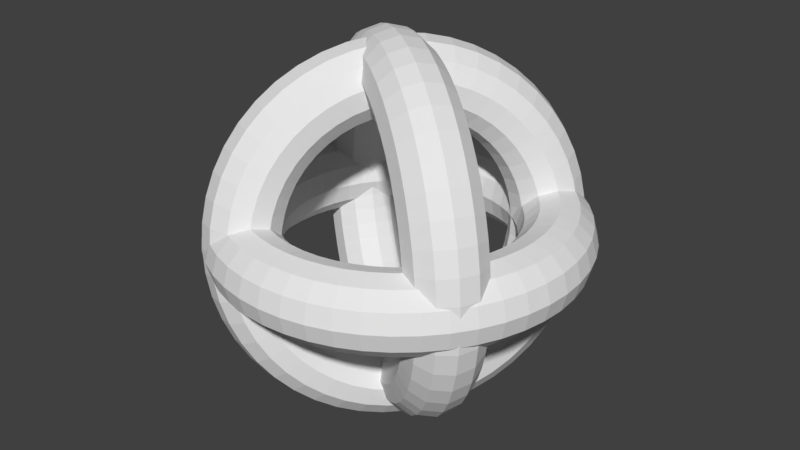 # Source: Spl.blend  (saved by Blender 2.78.0; exported with 4.5.12 LTS)
import bpy
from mathutils import Matrix  # noqa: F401  (used for matrix-valued properties, if any)

bpy.ops.wm.read_factory_settings(use_empty=True)
scene = bpy.context.scene
scene.name = 'Scene'

# ---- collections
col_collection_1 = bpy.data.collections.new('Collection 1'); scene.collection.children.link(col_collection_1)

# ---- world
world_world = bpy.data.worlds.new('World'); scene.world = world_world
world_world.color = (0.05088, 0.05088, 0.05088)
world_world.use_sun_shadow = False
world_world.sun_shadow_jitter_overblur = 0.0
world_world.cycles.sampling_method = 'MANUAL'

# ---- meshes
me_torus = bpy.data.meshes.new('Torus')
me_torus.from_pydata([(1.25, 0.0, 0.0), (1.217, 0.0, 0.125), (1.125, 0.0, 0.2165), (1.0, 0.0, 0.25), (0.875, 0.0, 0.2165), (0.7835, 0.0, 0.125), (0.75, 0.0, 3.062e-17), (0.7835, 0.0, -0.125), (0.875, 0.0, -0.2165), (1.0, 0.0, -0.25), (1.125, 0.0, -0.2165), (1.217, 0.0, -0.125), (1.239, 0.1632, 0.0), (1.206, 0.1588, 0.125), (1.115, 0.1468, 0.2165), (0.9914, 0.1305, 0.25), (0.8675, 0.1142, 0.2165), (0.7768, 0.1023, 0.125), (0.7436, 0.09789, 3.062e-17), (0.7768, 0.1023, -0.125), (0.8675, 0.1142, -0.2165), (0.9914, 0.1305, -0.25), (1.115, 0.1468, -0.2165), (1.206, 0.1588, -0.125), (1.207, 0.3235, 0.0), (1.175, 0.3149, 0.125), (1.087, 0.2912, 0.2165), (0.9659, 0.2588, 0.25), (0.8452, 0.2265, 0.2165), (0.7568, 0.2028, 0.125), (0.7244, 0.1941, 3.062e-17), (0.7568, 0.2028, -0.125), (0.8452, 0.2265, -0.2165), (0.9659, 0.2588, -0.25), (1.087, 0.2912, -0.2165), (1.175, 0.3149, -0.125), (1.155, 0.4784, 0.0), (1.124, 0.4655, 0.125), (1.039, 0.4305, 0.2165), (0.9239, 0.3827, 0.25), (0.8084, 0.3348, 0.2165), (0.7239, 0.2998, 0.125), (0.6929, 0.287, 3.062e-17), (0.7239, 0.2998, -0.125), (0.8084, 0.3348, -0.2165), (0.9239, 0.3827, -0.25), (1.039, 0.4305, -0.2165), (1.124, 0.4655, -0.125), (1.083, 0.625, 0.0), (1.054, 0.6083, 0.125), (0.9743, 0.5625, 0.2165), (0.866, 0.5, 0.25), (0.7578, 0.4375, 0.2165), (0.6785, 0.3917, 0.125), (0.6495, 0.375, 3.062e-17), (0.6785, 0.3917, -0.125), (0.7578, 0.4375, -0.2165), (0.866, 0.5, -0.25), (0.9743, 0.5625, -0.2165), (1.054, 0.6083, -0.125), (0.9917, 0.761, 0.0), (0.9651, 0.7406, 0.125), (0.8925, 0.6849, 0.2165), (0.7934, 0.6088, 0.25), (0.6942, 0.5327, 0.2165), (0.6216, 0.477, 0.125), (0.595, 0.4566, 3.062e-17), (0.6216, 0.477, -0.125), (0.6942, 0.5327, -0.2165), (0.7934, 0.6088, -0.25), (0.8925, 0.6849, -0.2165), (0.9651, 0.7406, -0.125), (0.8839, 0.8839, 0.0), (0.8602, 0.8602, 0.125), (0.7955, 0.7955, 0.2165), (0.7071, 0.7071, 0.25), (0.6187, 0.6187, 0.2165), (0.554, 0.554, 0.125), (0.5303, 0.5303, 3.062e-17), (0.554, 0.554, -0.125), (0.6187, 0.6187, -0.2165), (0.7071, 0.7071, -0.25), (0.7955, 0.7955, -0.2165), (0.8602, 0.8602, -0.125), (0.761, 0.9917, 0.0), (0.7406, 0.9651, 0.125), (0.6849, 0.8925, 0.2165), (0.6088, 0.7934, 0.25), (0.5327, 0.6942, 0.2165), (0.477, 0.6216, 0.125), (0.4566, 0.595, 3.062e-17), (0.477, 0.6216, -0.125), (0.5327, 0.6942, -0.2165), (0.6088, 0.7934, -0.25), (0.6849, 0.8925, -0.2165), (0.7406, 0.9651, -0.125), (0.625, 1.083, 0.0), (0.6083, 1.054, 0.125), (0.5625, 0.9743, 0.2165), (0.5, 0.866, 0.25), (0.4375, 0.7578, 0.2165), (0.3917, 0.6785, 0.125), (0.375, 0.6495, 3.062e-17), (0.3917, 0.6785, -0.125), (0.4375, 0.7578, -0.2165), (0.5, 0.866, -0.25), (0.5625, 0.9743, -0.2165), (0.6083, 1.054, -0.125), (0.4784, 1.155, 0.0), (0.4655, 1.124, 0.125), (0.4305, 1.039, 0.2165), (0.3827, 0.9239, 0.25), (0.3348, 0.8084, 0.2165), (0.2998, 0.7239, 0.125), (0.287, 0.6929, 3.062e-17), (0.2998, 0.7239, -0.125), (0.3348, 0.8084, -0.2165), (0.3827, 0.9239, -0.25), (0.4305, 1.039, -0.2165), (0.4655, 1.124, -0.125), (0.3235, 1.207, 0.0), (0.3149, 1.175, 0.125), (0.2912, 1.087, 0.2165), (0.2588, 0.9659, 0.25), (0.2265, 0.8452, 0.2165), (0.2028, 0.7568, 0.125), (0.1941, 0.7244, 3.062e-17), (0.2028, 0.7568, -0.125), (0.2265, 0.8452, -0.2165), (0.2588, 0.9659, -0.25), (0.2912, 1.087, -0.2165), (0.3149, 1.175, -0.125), (0.1632, 1.239, 0.0), (0.1588, 1.206, 0.125), (0.1468, 1.115, 0.2165), (0.1305, 0.9914, 0.25), (0.1142, 0.8675, 0.2165), (0.1023, 0.7768, 0.125), (0.09789, 0.7436, 3.062e-17), (0.1023, 0.7768, -0.125), (0.1142, 0.8675, -0.2165), (0.1305, 0.9914, -0.25), (0.1468, 1.115, -0.2165), (0.1588, 1.206, -0.125), (9.437e-08, 1.25, 0.0), (9.184e-08, 1.217, 0.125), (8.494e-08, 1.125, 0.2165), (7.55e-08, 1.0, 0.25), (6.606e-08, 0.875, 0.2165), (5.915e-08, 0.7835, 0.125), (5.662e-08, 0.75, 3.062e-17), (5.915e-08, 0.7835, -0.125), (6.606e-08, 0.875, -0.2165), (7.55e-08, 1.0, -0.25), (8.494e-08, 1.125, -0.2165), (9.184e-08, 1.217, -0.125), (-0.1632, 1.239, 0.0), (-0.1588, 1.206, 0.125), (-0.1468, 1.115, 0.2165), (-0.1305, 0.9914, 0.25), (-0.1142, 0.8675, 0.2165), (-0.1023, 0.7768, 0.125), (-0.09789, 0.7436, 3.062e-17), (-0.1023, 0.7768, -0.125), (-0.1142, 0.8675, -0.2165), (-0.1305, 0.9914, -0.25), (-0.1468, 1.115, -0.2165), (-0.1588, 1.206, -0.125), (-0.3235, 1.207, 0.0), (-0.3149, 1.175, 0.125), (-0.2912, 1.087, 0.2165), (-0.2588, 0.9659, 0.25), (-0.2265, 0.8452, 0.2165), (-0.2028, 0.7568, 0.125), (-0.1941, 0.7244, 3.062e-17), (-0.2028, 0.7568, -0.125), (-0.2265, 0.8452, -0.2165), (-0.2588, 0.9659, -0.25), (-0.2912, 1.087, -0.2165), (-0.3149, 1.175, -0.125), (-0.4784, 1.155, 0.0), (-0.4655, 1.124, 0.125), (-0.4305, 1.039, 0.2165), (-0.3827, 0.9239, 0.25), (-0.3348, 0.8084, 0.2165), (-0.2998, 0.7239, 0.125), (-0.287, 0.6929, 3.062e-17), (-0.2998, 0.7239, -0.125), (-0.3348, 0.8084, -0.2165), (-0.3827, 0.9239, -0.25), (-0.4305, 1.039, -0.2165), (-0.4655, 1.124, -0.125), (-0.625, 1.083, 0.0), (-0.6083, 1.054, 0.125), (-0.5625, 0.9743, 0.2165), (-0.5, 0.866, 0.25), (-0.4375, 0.7578, 0.2165), (-0.3917, 0.6785, 0.125), (-0.375, 0.6495, 3.062e-17), (-0.3917, 0.6785, -0.125), (-0.4375, 0.7578, -0.2165), (-0.5, 0.866, -0.25), (-0.5625, 0.9743, -0.2165), (-0.6083, 1.054, -0.125), (-0.761, 0.9917, 0.0), (-0.7406, 0.9651, 0.125), (-0.6849, 0.8925, 0.2165), (-0.6088, 0.7934, 0.25), (-0.5327, 0.6942, 0.2165), (-0.477, 0.6216, 0.125), (-0.4566, 0.595, 3.062e-17), (-0.477, 0.6216, -0.125), (-0.5327, 0.6942, -0.2165), (-0.6088, 0.7934, -0.25), (-0.6849, 0.8925, -0.2165), (-0.7406, 0.9651, -0.125), (-0.8839, 0.8839, 0.0), (-0.8602, 0.8602, 0.125), (-0.7955, 0.7955, 0.2165), (-0.7071, 0.7071, 0.25), (-0.6187, 0.6187, 0.2165), (-0.554, 0.554, 0.125), (-0.5303, 0.5303, 3.062e-17), (-0.554, 0.554, -0.125), (-0.6187, 0.6187, -0.2165), (-0.7071, 0.7071, -0.25), (-0.7955, 0.7955, -0.2165), (-0.8602, 0.8602, -0.125), (-0.9917, 0.761, 0.0), (-0.9651, 0.7406, 0.125), (-0.8925, 0.6849, 0.2165), (-0.7934, 0.6088, 0.25), (-0.6942, 0.5327, 0.2165), (-0.6216, 0.477, 0.125), (-0.595, 0.4566, 3.062e-17), (-0.6216, 0.477, -0.125), (-0.6942, 0.5327, -0.2165), (-0.7934, 0.6088, -0.25), (-0.8925, 0.6849, -0.2165), (-0.9651, 0.7406, -0.125), (-1.083, 0.625, 0.0), (-1.054, 0.6083, 0.125), (-0.9743, 0.5625, 0.2165), (-0.866, 0.5, 0.25), (-0.7578, 0.4375, 0.2165), (-0.6785, 0.3917, 0.125), (-0.6495, 0.375, 3.062e-17), (-0.6785, 0.3917, -0.125), (-0.7578, 0.4375, -0.2165), (-0.866, 0.5, -0.25), (-0.9743, 0.5625, -0.2165), (-1.054, 0.6083, -0.125), (-1.155, 0.4784, 0.0), (-1.124, 0.4655, 0.125), (-1.039, 0.4305, 0.2165), (-0.9239, 0.3827, 0.25), (-0.8084, 0.3348, 0.2165), (-0.7239, 0.2998, 0.125), (-0.6929, 0.287, 3.062e-17), (-0.7239, 0.2998, -0.125), (-0.8084, 0.3348, -0.2165), (-0.9239, 0.3827, -0.25), (-1.039, 0.4305, -0.2165), (-1.124, 0.4655, -0.125), (-1.207, 0.3235, 0.0), (-1.175, 0.3149, 0.125), (-1.087, 0.2912, 0.2165), (-0.9659, 0.2588, 0.25), (-0.8452, 0.2265, 0.2165), (-0.7568, 0.2028, 0.125), (-0.7244, 0.1941, 3.062e-17), (-0.7568, 0.2028, -0.125), (-0.8452, 0.2265, -0.2165), (-0.9659, 0.2588, -0.25), (-1.087, 0.2912, -0.2165), (-1.175, 0.3149, -0.125), (-1.239, 0.1632, 0.0), (-1.206, 0.1588, 0.125), (-1.115, 0.1468, 0.2165), (-0.9914, 0.1305, 0.25), (-0.8675, 0.1142, 0.2165), (-0.7768, 0.1023, 0.125), (-0.7436, 0.09789, 3.062e-17), (-0.7768, 0.1023, -0.125), (-0.8675, 0.1142, -0.2165), (-0.9914, 0.1305, -0.25), (-1.115, 0.1468, -0.2165), (-1.206, 0.1588, -0.125), (-1.25, 1.093e-07, 0.0), (-1.217, 1.064e-07, 0.125), (-1.125, 9.835e-08, 0.2165), (-1.0, 8.742e-08, 0.25), (-0.875, 7.649e-08, 0.2165), (-0.7835, 6.85e-08, 0.125), (-0.75, 6.557e-08, 3.062e-17), (-0.7835, 6.85e-08, -0.125), (-0.875, 7.649e-08, -0.2165), (-1.0, 8.742e-08, -0.25), (-1.125, 9.835e-08, -0.2165), (-1.217, 1.064e-07, -0.125), (-1.239, -0.1632, 0.0), (-1.206, -0.1588, 0.125), (-1.115, -0.1468, 0.2165), (-0.9914, -0.1305, 0.25), (-0.8675, -0.1142, 0.2165), (-0.7768, -0.1023, 0.125), (-0.7436, -0.09789, 3.062e-17), (-0.7768, -0.1023, -0.125), (-0.8675, -0.1142, -0.2165), (-0.9914, -0.1305, -0.25), (-1.115, -0.1468, -0.2165), (-1.206, -0.1588, -0.125), (-1.207, -0.3235, 0.0), (-1.175, -0.3149, 0.125), (-1.087, -0.2912, 0.2165), (-0.9659, -0.2588, 0.25), (-0.8452, -0.2265, 0.2165), (-0.7568, -0.2028, 0.125), (-0.7244, -0.1941, 3.062e-17), (-0.7568, -0.2028, -0.125), (-0.8452, -0.2265, -0.2165), (-0.9659, -0.2588, -0.25), (-1.087, -0.2912, -0.2165), (-1.175, -0.3149, -0.125), (-1.155, -0.4784, 0.0), (-1.124, -0.4655, 0.125), (-1.039, -0.4305, 0.2165), (-0.9239, -0.3827, 0.25), (-0.8084, -0.3348, 0.2165), (-0.7239, -0.2998, 0.125), (-0.6929, -0.287, 3.062e-17), (-0.7239, -0.2998, -0.125), (-0.8084, -0.3348, -0.2165), (-0.9239, -0.3827, -0.25), (-1.039, -0.4305, -0.2165), (-1.124, -0.4655, -0.125), (-1.083, -0.625, 0.0), (-1.054, -0.6083, 0.125), (-0.9743, -0.5625, 0.2165), (-0.866, -0.5, 0.25), (-0.7578, -0.4375, 0.2165), (-0.6785, -0.3917, 0.125), (-0.6495, -0.375, 3.062e-17), (-0.6785, -0.3917, -0.125), (-0.7578, -0.4375, -0.2165), (-0.866, -0.5, -0.25), (-0.9743, -0.5625, -0.2165), (-1.054, -0.6083, -0.125), (-0.9917, -0.761, 0.0), (-0.9651, -0.7406, 0.125), (-0.8925, -0.6849, 0.2165), (-0.7934, -0.6088, 0.25), (-0.6942, -0.5327, 0.2165), (-0.6216, -0.477, 0.125), (-0.595, -0.4566, 3.062e-17), (-0.6216, -0.477, -0.125), (-0.6942, -0.5327, -0.2165), (-0.7934, -0.6088, -0.25), (-0.8925, -0.6849, -0.2165), (-0.9651, -0.7406, -0.125), (-0.8839, -0.8839, 0.0), (-0.8602, -0.8602, 0.125), (-0.7955, -0.7955, 0.2165), (-0.7071, -0.7071, 0.25), (-0.6187, -0.6187, 0.2165), (-0.554, -0.554, 0.125), (-0.5303, -0.5303, 3.062e-17), (-0.554, -0.554, -0.125), (-0.6187, -0.6187, -0.2165), (-0.7071, -0.7071, -0.25), (-0.7955, -0.7955, -0.2165), (-0.8602, -0.8602, -0.125), (-0.761, -0.9917, 0.0), (-0.7406, -0.9651, 0.125), (-0.6849, -0.8925, 0.2165), (-0.6088, -0.7934, 0.25), (-0.5327, -0.6942, 0.2165), (-0.477, -0.6216, 0.125), (-0.4566, -0.595, 3.062e-17), (-0.477, -0.6216, -0.125), (-0.5327, -0.6942, -0.2165), (-0.6088, -0.7934, -0.25), (-0.6849, -0.8925, -0.2165), (-0.7406, -0.9651, -0.125), (-0.625, -1.083, 0.0), (-0.6083, -1.054, 0.125), (-0.5625, -0.9743, 0.2165), (-0.5, -0.866, 0.25), (-0.4375, -0.7578, 0.2165), (-0.3917, -0.6785, 0.125), (-0.375, -0.6495, 3.062e-17), (-0.3917, -0.6785, -0.125), (-0.4375, -0.7578, -0.2165), (-0.5, -0.866, -0.25), (-0.5625, -0.9743, -0.2165), (-0.6083, -1.054, -0.125), (-0.4784, -1.155, 0.0), (-0.4655, -1.124, 0.125), (-0.4305, -1.039, 0.2165), (-0.3827, -0.9239, 0.25), (-0.3348, -0.8084, 0.2165), (-0.2998, -0.7239, 0.125), (-0.287, -0.6929, 3.062e-17), (-0.2998, -0.7239, -0.125), (-0.3348, -0.8084, -0.2165), (-0.3827, -0.9239, -0.25), (-0.4305, -1.039, -0.2165), (-0.4655, -1.124, -0.125), (-0.3235, -1.207, 0.0), (-0.3149, -1.175, 0.125), (-0.2912, -1.087, 0.2165), (-0.2588, -0.9659, 0.25), (-0.2265, -0.8452, 0.2165), (-0.2028, -0.7568, 0.125), (-0.1941, -0.7244, 3.062e-17), (-0.2028, -0.7568, -0.125), (-0.2265, -0.8452, -0.2165), (-0.2588, -0.9659, -0.25), (-0.2912, -1.087, -0.2165), (-0.3149, -1.175, -0.125), (-0.1632, -1.239, 0.0), (-0.1588, -1.206, 0.125), (-0.1468, -1.115, 0.2165), (-0.1305, -0.9914, 0.25), (-0.1142, -0.8675, 0.2165), (-0.1023, -0.7768, 0.125), (-0.0979, -0.7436, 3.062e-17), (-0.1023, -0.7768, -0.125), (-0.1142, -0.8675, -0.2165), (-0.1305, -0.9914, -0.25), (-0.1468, -1.115, -0.2165), (-0.1588, -1.206, -0.125), (9.437e-08, -1.25, 0.0), (9.184e-08, -1.217, 0.125), (8.494e-08, -1.125, 0.2165), (7.55e-08, -1.0, 0.25), (6.606e-08, -0.875, 0.2165), (5.915e-08, -0.7835, 0.125), (5.662e-08, -0.75, 3.062e-17), (5.915e-08, -0.7835, -0.125), (6.606e-08, -0.875, -0.2165), (7.55e-08, -1.0, -0.25), (8.494e-08, -1.125, -0.2165), (9.184e-08, -1.217, -0.125), (0.1632, -1.239, 0.0), (0.1588, -1.206, 0.125), (0.1468, -1.115, 0.2165), (0.1305, -0.9914, 0.25), (0.1142, -0.8675, 0.2165), (0.1023, -0.7768, 0.125), (0.09789, -0.7436, 3.062e-17), (0.1023, -0.7768, -0.125), (0.1142, -0.8675, -0.2165), (0.1305, -0.9914, -0.25), (0.1468, -1.115, -0.2165), (0.1588, -1.206, -0.125), (0.3235, -1.207, 0.0), (0.3149, -1.175, 0.125), (0.2912, -1.087, 0.2165), (0.2588, -0.9659, 0.25), (0.2265, -0.8452, 0.2165), (0.2028, -0.7568, 0.125), (0.1941, -0.7244, 3.062e-17), (0.2028, -0.7568, -0.125), (0.2265, -0.8452, -0.2165), (0.2588, -0.9659, -0.25), (0.2912, -1.087, -0.2165), (0.3149, -1.175, -0.125), (0.4784, -1.155, 0.0), (0.4655, -1.124, 0.125), (0.4305, -1.039, 0.2165), (0.3827, -0.9239, 0.25), (0.3348, -0.8084, 0.2165), (0.2998, -0.7239, 0.125), (0.287, -0.6929, 3.062e-17), (0.2998, -0.7239, -0.125), (0.3348, -0.8084, -0.2165), (0.3827, -0.9239, -0.25), (0.4305, -1.039, -0.2165), (0.4655, -1.124, -0.125), (0.625, -1.083, 0.0), (0.6083, -1.054, 0.125), (0.5625, -0.9743, 0.2165), (0.5, -0.866, 0.25), (0.4375, -0.7578, 0.2165), (0.3917, -0.6785, 0.125), (0.375, -0.6495, 3.062e-17), (0.3917, -0.6785, -0.125), (0.4375, -0.7578, -0.2165), (0.5, -0.866, -0.25), (0.5625, -0.9743, -0.2165), (0.6083, -1.054, -0.125), (0.761, -0.9917, 0.0), (0.7406, -0.9651, 0.125), (0.6849, -0.8925, 0.2165), (0.6088, -0.7934, 0.25), (0.5327, -0.6942, 0.2165), (0.477, -0.6216, 0.125), (0.4566, -0.595, 3.062e-17), (0.477, -0.6216, -0.125), (0.5327, -0.6942, -0.2165), (0.6088, -0.7934, -0.25), (0.6849, -0.8925, -0.2165), (0.7406, -0.9651, -0.125), (0.8839, -0.8839, 0.0), (0.8602, -0.8602, 0.125), (0.7955, -0.7955, 0.2165), (0.7071, -0.7071, 0.25), (0.6187, -0.6187, 0.2165), (0.554, -0.554, 0.125), (0.5303, -0.5303, 3.062e-17), (0.554, -0.554, -0.125), (0.6187, -0.6187, -0.2165), (0.7071, -0.7071, -0.25), (0.7955, -0.7955, -0.2165), (0.8602, -0.8602, -0.125), (0.9917, -0.761, 0.0), (0.9651, -0.7406, 0.125), (0.8925, -0.6849, 0.2165), (0.7934, -0.6088, 0.25), (0.6942, -0.5327, 0.2165), (0.6216, -0.477, 0.125), (0.595, -0.4566, 3.062e-17), (0.6216, -0.477, -0.125), (0.6942, -0.5327, -0.2165), (0.7934, -0.6088, -0.25), (0.8925, -0.6849, -0.2165), (0.9651, -0.7406, -0.125), (1.083, -0.625, 0.0), (1.054, -0.6083, 0.125), (0.9743, -0.5625, 0.2165), (0.866, -0.5, 0.25), (0.7578, -0.4375, 0.2165), (0.6785, -0.3917, 0.125), (0.6495, -0.375, 3.062e-17), (0.6785, -0.3917, -0.125), (0.7578, -0.4375, -0.2165), (0.866, -0.5, -0.25), (0.9743, -0.5625, -0.2165), (1.054, -0.6083, -0.125), (1.155, -0.4784, 0.0), (1.124, -0.4655, 0.125), (1.039, -0.4305, 0.2165), (0.9239, -0.3827, 0.25), (0.8084, -0.3348, 0.2165), (0.7239, -0.2998, 0.125), (0.6929, -0.287, 3.062e-17), (0.7239, -0.2998, -0.125), (0.8084, -0.3348, -0.2165), (0.9239, -0.3827, -0.25), (1.039, -0.4305, -0.2165), (1.124, -0.4655, -0.125), (1.207, -0.3235, 0.0), (1.175, -0.3149, 0.125), (1.087, -0.2912, 0.2165), (0.9659, -0.2588, 0.25), (0.8452, -0.2265, 0.2165), (0.7568, -0.2028, 0.125), (0.7244, -0.1941, 3.062e-17), (0.7568, -0.2028, -0.125), (0.8452, -0.2265, -0.2165), (0.9659, -0.2588, -0.25), (1.087, -0.2912, -0.2165), (1.175, -0.3149, -0.125), (1.239, -0.1632, 0.0), (1.206, -0.1588, 0.125), (1.115, -0.1468, 0.2165), (0.9914, -0.1305, 0.25), (0.8675, -0.1142, 0.2165), (0.7768, -0.1023, 0.125), (0.7436, -0.09789, 3.062e-17), (0.7768, -0.1023, -0.125), (0.8675, -0.1142, -0.2165), (0.9914, -0.1305, -0.25), (1.115, -0.1468, -0.2165), (1.206, -0.1588, -0.125), (-0.6868, -1.039, -0.1125), (-0.7701, -0.9417, -0.1285), (-0.794, -0.8147, -0.134), (-0.7523, -0.6924, -0.1275), (-0.656, -0.6076, -0.1108), (-0.5309, -0.583, -0.08828), (-0.4107, -0.6252, -0.06602), (-0.3274, -0.723, -0.04999), (-0.3034, -0.85, -0.04446), (-0.3452, -0.9724, -0.05094), (-0.4415, -1.057, -0.06768), (-0.5665, -1.082, -0.09019), (-0.7101, -1.029, 0.04906), (-0.7927, -0.9317, 0.02869), (-0.815, -0.8054, 0.01135), (-0.7709, -0.6841, 0.001674), (-0.6723, -0.6003, 0.00226), (-0.5455, -0.5765, 0.01295), (-0.4246, -0.6191, 0.03088), (-0.342, -0.7165, 0.05125), (-0.3197, -0.8428, 0.06859), (-0.3638, -0.9641, 0.07827), (-0.4624, -1.048, 0.07768), (-0.5892, -1.072, 0.06699), (-0.7211, -1.001, 0.2098), (-0.8035, -0.9046, 0.1851), (-0.825, -0.7803, 0.156), (-0.7798, -0.6618, 0.1303), (-0.68, -0.5808, 0.1148), (-0.5525, -0.5591, 0.1137), (-0.4313, -0.6023, 0.1273), (-0.3489, -0.699, 0.152), (-0.3275, -0.8233, 0.1811), (-0.3726, -0.9418, 0.2069), (-0.4724, -1.023, 0.2223), (-0.5999, -1.045, 0.2234), (-0.7198, -0.9564, 0.367), (-0.8022, -0.8608, 0.3381), (-0.8238, -0.7399, 0.2975), (-0.7787, -0.6259, 0.256), (-0.6791, -0.5494, 0.2248), (-0.5516, -0.5309, 0.2122), (-0.4305, -0.5754, 0.2216), (-0.3481, -0.6709, 0.2505), (-0.3265, -0.7918, 0.2912), (-0.3716, -0.9058, 0.3326), (-0.4712, -0.9823, 0.3638), (-0.5987, -1.001, 0.3764), (-0.7061, -0.8951, 0.518), (-0.7889, -0.8012, 0.4851), (-0.8114, -0.6848, 0.4334), (-0.7677, -0.5769, 0.3768), (-0.6695, -0.5065, 0.3305), (-0.543, -0.4925, 0.3069), (-0.4223, -0.5386, 0.3122), (-0.3395, -0.6325, 0.3452), (-0.3169, -0.749, 0.3968), (-0.3606, -0.8569, 0.4534), (-0.4589, -0.9272, 0.4997), (-0.5853, -0.9412, 0.5234), (-0.6803, -0.8186, 0.6602), (-0.7637, -0.7268, 0.6234), (-0.7882, -0.6159, 0.5614), (-0.7471, -0.5157, 0.4906), (-0.6514, -0.453, 0.43), (-0.5268, -0.4446, 0.396), (-0.4067, -0.4927, 0.3976), (-0.3233, -0.5846, 0.4343), (-0.2988, -0.6954, 0.4964), (-0.3399, -0.7957, 0.5672), (-0.4356, -0.8584, 0.6277), (-0.5602, -0.8668, 0.6617), (-0.6427, -0.7282, 0.7911), (-0.7272, -0.6388, 0.7509), (-0.7544, -0.5345, 0.6792), (-0.717, -0.4434, 0.5953), (-0.6251, -0.3897, 0.5217), (-0.5033, -0.3879, 0.4781), (-0.3842, -0.4385, 0.4761), (-0.2998, -0.5279, 0.5164), (-0.2726, -0.6321, 0.588), (-0.3099, -0.7233, 0.6719), (-0.4018, -0.777, 0.7455), (-0.5236, -0.7788, 0.7892), (-0.5941, -0.6254, 0.9086), (-0.6799, -0.5388, 0.8652), (-0.7106, -0.442, 0.7849), (-0.6781, -0.3611, 0.6893), (-0.5911, -0.3177, 0.6039), (-0.4728, -0.3235, 0.5517), (-0.3551, -0.3768, 0.5466), (-0.2693, -0.4634, 0.59), (-0.2385, -0.5602, 0.6703), (-0.271, -0.6411, 0.7659), (-0.3581, -0.6845, 0.8513), (-0.4763, -0.6787, 0.9035), (-0.5353, -0.5119, 1.011), (-0.6226, -0.4283, 0.9645), (-0.6577, -0.3399, 0.8767), (-0.6311, -0.2703, 0.7709), (-0.5499, -0.2383, 0.6753), (-0.436, -0.2523, 0.6156), (-0.3198, -0.3087, 0.6078), (-0.2324, -0.3923, 0.6539), (-0.1974, -0.4808, 0.7417), (-0.224, -0.5503, 0.8475), (-0.3051, -0.5824, 0.9431), (-0.4191, -0.5683, 1.003), (-0.4672, -0.3898, 1.095), (-0.5564, -0.3095, 1.047), (-0.5965, -0.23, 0.953), (-0.5766, -0.1726, 0.8387), (-0.5023, -0.1528, 0.7347), (-0.3933, -0.1758, 0.6688), (-0.2789, -0.2354, 0.6587), (-0.1898, -0.3158, 0.7071), (-0.1497, -0.3953, 0.801), (-0.1695, -0.4526, 0.9153), (-0.2439, -0.4724, 1.019), (-0.3528, -0.4495, 1.085), (-0.3911, -0.2611, 1.161), (-0.4823, -0.1842, 1.111), (-0.528, -0.1141, 1.013), (-0.5158, -0.06964, 0.8916), (-0.449, -0.06267, 0.7809), (-0.3456, -0.09509, 0.7102), (-0.2333, -0.1582, 0.6983), (-0.1421, -0.2351, 0.7485), (-0.09644, -0.3051, 0.8473), (-0.1086, -0.3496, 0.9682), (-0.1754, -0.3566, 1.079), (-0.2788, -0.3242, 1.15), (-0.3083, -0.1279, 1.208), (-0.4017, -0.05459, 1.156), (-0.4534, 0.005724, 1.054), (-0.4495, 0.03688, 0.9286), (-0.391, 0.03053, 0.8133), (-0.2937, -0.01163, 0.7392), (-0.1835, -0.0783, 0.7261), (-0.09012, -0.1516, 0.7775), (-0.03844, -0.2119, 0.8797), (-0.04235, -0.2431, 1.005), (-0.1008, -0.2367, 1.12), (-0.1981, -0.1946, 1.195), (-0.2201, 0.007358, 1.233), (-0.3159, 0.07705, 1.181), (-0.374, 0.1275, 1.077), (-0.3789, 0.1451, 0.9491), (-0.3293, 0.1252, 0.8313), (-0.2384, 0.07315, 0.7553), (-0.1306, 0.002858, 0.7415), (-0.03484, -0.06683, 0.7936), (0.0233, -0.1172, 0.8976), (0.0282, -0.1349, 1.026), (-0.02143, -0.115, 1.144), (-0.1123, -0.06294, 1.22), (-0.1281, 0.1424, 1.238), (-0.2263, 0.2085, 1.186), (-0.2912, 0.249, 1.081), (-0.3053, 0.2532, 0.9528), (-0.2649, 0.2198, 0.8345), (-0.1807, 0.1578, 0.7582), (-0.07542, 0.0839, 0.7443), (0.02284, 0.01783, 0.7965), (0.08771, -0.0227, 0.9009), (0.1018, -0.02682, 1.029), (0.06139, 0.006569, 1.148), (-0.02276, 0.06852, 1.224), (-0.03379, 0.275, 1.222), (-0.1346, 0.3375, 1.17), (-0.2063, 0.3683, 1.067), (-0.2299, 0.3592, 0.9396), (-0.1989, 0.3126, 0.823), (-0.1216, 0.2409, 0.7478), (-0.01885, 0.1634, 0.7344), (0.08193, 0.1009, 0.7861), (0.1537, 0.0701, 0.8893), (0.1772, 0.07924, 1.016), (0.1462, 0.1259, 1.133), (0.06899, 0.1975, 1.208), (0.06112, 0.4028, 1.184), (-0.0422, 0.4619, 1.133), (-0.1209, 0.4834, 1.033), (-0.154, 0.4615, 0.9098), (-0.1324, 0.402, 0.7969), (-0.06214, 0.321, 0.7244), (0.03809, 0.2401, 0.712), (0.1414, 0.181, 0.7627), (0.2201, 0.1596, 0.8632), (0.2532, 0.1815, 0.9864), (0.2317, 0.2409, 1.099), (0.1614, 0.3219, 1.172), (0.155, 0.5236, 1.127), (0.04921, 0.5795, 1.077), (-0.03639, 0.5921, 0.9812), (-0.07881, 0.5581, 0.8638), (-0.06669, 0.4866, 0.7566), (-0.003272, 0.3968, 0.6884), (0.09445, 0.3126, 0.6774), (0.2003, 0.2568, 0.7267), (0.2859, 0.2442, 0.8229), (0.3283, 0.2782, 0.9404), (0.3162, 0.3497, 1.048), (0.2528, 0.4395, 1.116), (0.2464, 0.6355, 1.05), (0.1381, 0.6883, 1.003), (0.04581, 0.6928, 0.9121), (-0.005744, 0.6476, 0.8024), (-0.002755, 0.5649, 0.7029), (0.05398, 0.4668, 0.6403), (0.1492, 0.3797, 0.6314), (0.2575, 0.3269, 0.6786), (0.3498, 0.3224, 0.7692), (0.4014, 0.3676, 0.879), (0.3984, 0.4503, 0.9785), (0.3417, 0.5483, 1.041), (0.3336, 0.7363, 0.9553), (0.2229, 0.7865, 0.9106), (0.1243, 0.7836, 0.8269), (0.064, 0.7283, 0.7266), (0.05827, 0.6355, 0.6366), (0.1086, 0.5301, 0.581), (0.2016, 0.4402, 0.5746), (0.3122, 0.3901, 0.6193), (0.4108, 0.393, 0.7029), (0.4711, 0.4483, 0.8032), (0.4768, 0.5411, 0.8933), (0.4265, 0.6465, 0.9489), (0.4151, 0.8246, 0.8443), (0.3023, 0.8723, 0.8027), (0.1977, 0.8629, 0.7271), (0.1292, 0.7988, 0.6379), (0.1153, 0.6973, 0.559), (0.1597, 0.5854, 0.5114), (0.2505, 0.4932, 0.508), (0.3633, 0.4454, 0.5497), (0.4679, 0.4548, 0.6253), (0.5363, 0.5189, 0.7145), (0.5502, 0.6205, 0.7934), (0.5058, 0.7324, 0.841), (0.4896, 0.8986, 0.719), (0.3748, 0.9444, 0.6807), (0.2647, 0.9296, 0.6143), (0.1888, 0.8581, 0.5376), (0.1675, 0.7491, 0.4712), (0.2064, 0.6318, 0.4329), (0.2952, 0.5376, 0.4329), (0.41, 0.4918, 0.4712), (0.5201, 0.5066, 0.5376), (0.5959, 0.5781, 0.6142), (0.6173, 0.6871, 0.6806), (0.5783, 0.8044, 0.719), (0.5558, 0.9572, 0.5815), (0.4392, 1.001, 0.5468), (0.3243, 0.9823, 0.4905), (0.2418, 0.905, 0.4276), (0.2138, 0.7901, 0.3749), (0.2479, 0.6685, 0.3467), (0.3349, 0.5728, 0.3503), (0.4515, 0.5285, 0.385), (0.5664, 0.5476, 0.4413), (0.6489, 0.625, 0.5042), (0.6768, 0.7398, 0.5568), (0.6427, 0.8614, 0.5851), (0.6125, 0.9993, 0.434), (0.4944, 1.042, 0.4033), (0.3753, 1.02, 0.3578), (0.2871, 0.9387, 0.3096), (0.2535, 0.8196, 0.2717), (0.2834, 0.6949, 0.2542), (0.3689, 0.598, 0.2619), (0.487, 0.5549, 0.2925), (0.6061, 0.5771, 0.3381), (0.6943, 0.6587, 0.3862), (0.7279, 0.7778, 0.4241), (0.698, 0.9025, 0.4416), (0.6588, 1.024, 0.2792), (0.5395, 1.067, 0.2527), (0.417, 1.043, 0.2185), (0.3242, 0.9587, 0.1858), (0.2859, 0.8371, 0.1634), (0.3125, 0.7106, 0.1572), (0.3967, 0.613, 0.169), (0.516, 0.5706, 0.1955), (0.6385, 0.5946, 0.2297), (0.7313, 0.6787, 0.2624), (0.7696, 0.8003, 0.2848), (0.743, 0.9268, 0.291), (0.6939, 1.032, 0.1197), (0.5736, 1.074, 0.09742), (0.4486, 1.049, 0.0749), (0.3523, 0.9646, 0.05817), (0.3105, 0.8423, 0.05169), (0.3345, 0.7152, 0.05721), (0.4178, 0.6175, 0.07325), (0.538, 0.5752, 0.09551), (0.6631, 0.5998, 0.118), (0.7594, 0.6846, 0.1348), (0.8011, 0.8069, 0.1412), (0.7772, 0.934, 0.1357), (0.7172, 1.021, -0.04183), (0.5963, 1.064, -0.05977), (0.4695, 1.04, -0.07046), (0.3709, 0.9563, -0.07104), (0.3268, 0.835, -0.06137), (0.3491, 0.7087, -0.04402), (0.4317, 0.6113, -0.02366), (0.5526, 0.5687, -0.005724), (0.6794, 0.5926, 0.004967), (0.778, 0.6763, 0.005553), (0.8221, 0.7976, -0.004123), (0.7998, 0.9239, -0.02147), (0.7282, 0.9935, -0.2026), (0.6071, 1.037, -0.2162), (0.4795, 1.015, -0.2151), (0.3797, 0.934, -0.1996), (0.3346, 0.8155, -0.1739), (0.356, 0.6913, -0.1448), (0.4384, 0.5945, -0.1201), (0.5596, 0.5513, -0.1065), (0.6871, 0.5731, -0.1075), (0.7869, 0.654, -0.123), (0.8321, 0.7725, -0.1488), (0.8106, 0.8968, -0.1779), (0.7269, 0.9486, -0.3598), (0.6058, 0.993, -0.3692), (0.4783, 0.9746, -0.3566), (0.3787, 0.8981, -0.3254), (0.3336, 0.7841, -0.2839), (0.3552, 0.6631, -0.2433), (0.4376, 0.5676, -0.2144), (0.5587, 0.5231, -0.205), (0.6862, 0.5416, -0.2176), (0.7858, 0.6181, -0.2488), (0.8309, 0.7321, -0.2903), (0.8093, 0.8531, -0.3309), (0.7132, 0.8873, -0.5108), (0.5924, 0.9335, -0.5161), (0.466, 0.9194, -0.4925), (0.3677, 0.8491, -0.4462), (0.324, 0.7412, -0.3896), (0.3466, 0.6247, -0.3379), (0.4294, 0.5308, -0.305), (0.5501, 0.4847, -0.2996), (0.6766, 0.4987, -0.3233), (0.7748, 0.5691, -0.3696), (0.8185, 0.677, -0.4262), (0.796, 0.7935, -0.4778), (0.6874, 0.8109, -0.653), (0.5673, 0.859, -0.6545), (0.4427, 0.8506, -0.6205), (0.347, 0.7879, -0.5599), (0.3059, 0.6877, -0.4891), (0.3304, 0.5768, -0.4271), (0.4138, 0.485, -0.3903), (0.5339, 0.4368, -0.3888), (0.6585, 0.4452, -0.4228), (0.7542, 0.5079, -0.4833), (0.7953, 0.6081, -0.5541), (0.7708, 0.719, -0.6162), (0.6498, 0.7204, -0.7839), (0.5307, 0.771, -0.782), (0.4089, 0.7692, -0.7383), (0.317, 0.7156, -0.6647), (0.2797, 0.6244, -0.5808), (0.3069, 0.5201, -0.5091), (0.3913, 0.4307, -0.4689), (0.5104, 0.3801, -0.4708), (0.6322, 0.3819, -0.5145), (0.7241, 0.4356, -0.5881), (0.7615, 0.5268, -0.672), (0.7343, 0.631, -0.7437), (0.6012, 0.6176, -0.9014), (0.4834, 0.671, -0.8963), (0.3652, 0.6767, -0.844), (0.2781, 0.6333, -0.7587), (0.2456, 0.5524, -0.663), (0.2764, 0.4557, -0.5828), (0.3622, 0.369, -0.5394), (0.4799, 0.3157, -0.5445), (0.5982, 0.3099, -0.5967), (0.6852, 0.3533, -0.6821), (0.7177, 0.4342, -0.7777), (0.687, 0.531, -0.858), (0.5424, 0.5042, -1.003), (0.4262, 0.5605, -0.9955), (0.3122, 0.5746, -0.9358), (0.2311, 0.5425, -0.8403), (0.2045, 0.473, -0.7344), (0.2395, 0.3845, -0.6467), (0.3269, 0.3009, -0.6006), (0.4431, 0.2446, -0.6084), (0.557, 0.2305, -0.6681), (0.6382, 0.2626, -0.7637), (0.6648, 0.3321, -0.8695), (0.6297, 0.4206, -0.9572), (0.4743, 0.382, -1.088), (0.3599, 0.4417, -1.078), (0.251, 0.4647, -1.012), (0.1766, 0.4448, -0.9081), (0.1568, 0.3875, -0.7938), (0.1969, 0.308, -0.6998), (0.286, 0.2277, -0.6514), (0.4004, 0.168, -0.6615), (0.5094, 0.145, -0.7274), (0.5837, 0.1649, -0.8315), (0.6036, 0.2222, -0.9458), (0.5635, 0.3017, -1.04), (0.3982, 0.2533, -1.154), (0.2859, 0.3164, -1.142), (0.1825, 0.3488, -1.072), (0.1157, 0.3418, -0.961), (0.1035, 0.2974, -0.84), (0.1492, 0.2273, -0.7413), (0.2404, 0.1504, -0.6911), (0.3527, 0.08731, -0.703), (0.4561, 0.05489, -0.7737), (0.5229, 0.06185, -0.8844), (0.5351, 0.1063, -1.005), (0.4894, 0.1764, -1.104), (0.3154, 0.1201, -1.2), (0.2052, 0.1868, -1.187), (0.1079, 0.229, -1.113), (0.04945, 0.2353, -0.998), (0.04554, 0.2042, -0.8724), (0.09722, 0.1438, -0.7703), (0.1906, 0.07052, -0.7189), (0.3008, 0.00385, -0.732), (0.3981, -0.03831, -0.8061), (0.4566, -0.04466, -0.9214), (0.4605, -0.01351, -1.047), (0.4088, 0.04681, -1.149), (0.2272, -0.01514, -1.226), (0.1194, 0.05515, -1.212), (0.02853, 0.1072, -1.136), (-0.0211, 0.1271, -1.019), (-0.0162, 0.1095, -0.8904), (0.04194, 0.05905, -0.7864), (0.1377, -0.01064, -0.7343), (0.2455, -0.08094, -0.7481), (0.3364, -0.133, -0.8241), (0.386, -0.1529, -0.9419), (0.3811, -0.1352, -1.07), (0.323, -0.08483, -1.174), (0.1352, -0.1502, -1.231), (0.02986, -0.0763, -1.217), (-0.05429, -0.01435, -1.141), (-0.09472, 0.01904, -1.022), (-0.08061, 0.01491, -0.8936), (-0.01574, -0.02561, -0.7893), (0.08252, -0.09169, -0.737), (0.1878, -0.1656, -0.751), (0.272, -0.2276, -0.8273), (0.3124, -0.2609, -0.9456), (0.2983, -0.2568, -1.074), (0.2334, -0.2163, -1.179), (0.04089, -0.2828, -1.214), (-0.06189, -0.2053, -1.201), (-0.1391, -0.1337, -1.126), (-0.1701, -0.08702, -1.009), (-0.1466, -0.07789, -0.8821), (-0.07483, -0.1087, -0.7789), (0.02595, -0.1712, -0.7271), (0.1287, -0.2487, -0.7406), (0.206, -0.3204, -0.8158), (0.237, -0.367, -0.9324), (0.2134, -0.3761, -1.059), (0.1417, -0.3453, -1.163), (-0.05402, -0.4106, -1.177), (-0.1543, -0.3297, -1.164), (-0.2246, -0.2487, -1.092), (-0.2461, -0.1893, -0.9792), (-0.213, -0.1673, -0.856), (-0.1343, -0.1888, -0.7555), (-0.03099, -0.2479, -0.7047), (0.06924, -0.3288, -0.7172), (0.1395, -0.4098, -0.7896), (0.1611, -0.4692, -0.9026), (0.128, -0.4912, -1.026), (0.0493, -0.4697, -1.126), (-0.1479, -0.5314, -1.119), (-0.2457, -0.4473, -1.108), (-0.3091, -0.3574, -1.04), (-0.3212, -0.2859, -0.9331), (-0.2788, -0.2519, -0.8157), (-0.1932, -0.2646, -0.7195), (-0.08735, -0.3204, -0.6702), (0.01037, -0.4045, -0.6812), (0.07379, -0.4944, -0.7494), (0.08591, -0.5659, -0.8565), (0.04349, -0.5999, -0.974), (-0.04211, -0.5873, -1.07), (-0.2393, -0.6432, -1.043), (-0.3346, -0.5561, -1.034), (-0.3913, -0.4581, -0.9712), (-0.3943, -0.3754, -0.8717), (-0.3427, -0.3302, -0.762), (-0.2504, -0.3346, -0.6714), (-0.1421, -0.3875, -0.6242), (-0.04688, -0.4746, -0.6331), (0.009856, -0.5727, -0.6956), (0.01284, -0.6554, -0.7951), (-0.03871, -0.7005, -0.9049), (-0.131, -0.6961, -0.9955), (-0.3265, -0.7441, -0.948), (-0.4194, -0.6543, -0.9417), (-0.4697, -0.5489, -0.886), (-0.464, -0.4561, -0.796), (-0.4037, -0.4008, -0.6957), (-0.3051, -0.3979, -0.612), (-0.1945, -0.448, -0.5674), (-0.1015, -0.5379, -0.5737), (-0.05117, -0.6433, -0.6294), (-0.0569, -0.7361, -0.7194), (-0.1172, -0.7913, -0.8197), (-0.2158, -0.7943, -0.9034), (-0.408, -0.8323, -0.8371), (-0.4987, -0.7401, -0.8337), (-0.5431, -0.6283, -0.7862), (-0.5292, -0.5267, -0.7073), (-0.4608, -0.4626, -0.6181), (-0.3562, -0.4532, -0.5425), (-0.2434, -0.501, -0.5008), (-0.1526, -0.5931, -0.5042), (-0.1082, -0.705, -0.5517), (-0.1221, -0.8066, -0.6307), (-0.1906, -0.8707, -0.7199), (-0.2952, -0.8801, -0.7954), (-0.4825, -0.9064, -0.7118), (-0.5712, -0.8122, -0.7118), (-0.6102, -0.6949, -0.6734), (-0.5888, -0.5859, -0.607), (-0.513, -0.5144, -0.5303), (-0.4029, -0.4996, -0.4639), (-0.2881, -0.5454, -0.4256), (-0.1993, -0.6396, -0.4257), (-0.1604, -0.7569, -0.464), (-0.1817, -0.8659, -0.5304), (-0.2576, -0.9374, -0.6071), (-0.3677, -0.9522, -0.6735), (-0.5487, -0.965, -0.5742), (-0.6356, -0.8692, -0.5779), (-0.6697, -0.7476, -0.5496), (-0.6418, -0.6328, -0.497), (-0.5593, -0.5554, -0.434), (-0.4444, -0.5363, -0.3777), (-0.3278, -0.5805, -0.3431), (-0.2408, -0.6763, -0.3394), (-0.2067, -0.7979, -0.3677), (-0.2347, -0.9127, -0.4204), (-0.3172, -0.9901, -0.4833), (-0.4321, -1.009, -0.5396), (-0.6054, -1.007, -0.4268), (-0.6909, -0.9102, -0.4344), (-0.7208, -0.7856, -0.4169), (-0.6872, -0.6665, -0.379), (-0.599, -0.5849, -0.3308), (-0.4799, -0.5627, -0.2853), (-0.3618, -0.6058, -0.2546), (-0.2763, -0.7027, -0.247), (-0.2464, -0.8274, -0.2645), (-0.28, -0.9465, -0.3024), (-0.3682, -1.028, -0.3506), (-0.4873, -1.05, -0.3961), (-0.6517, -1.032, -0.272), (-0.7359, -0.9346, -0.2837), (-0.7625, -0.808, -0.2776), (-0.7242, -0.6865, -0.2552), (-0.6314, -0.6024, -0.2225), (-0.5089, -0.5784, -0.1883), (-0.3896, -0.6208, -0.1617), (-0.3054, -0.7184, -0.15), (-0.2788, -0.8449, -0.1561), (-0.3171, -0.9664, -0.1786), (-0.4099, -1.051, -0.2113), (-0.5324, -1.075, -0.2454), (0.8282, -0.5856, 0.7558), (0.7338, -0.6717, 0.7354), (0.6197, -0.7026, 0.6828), (0.5165, -0.67, 0.612), (0.4517, -0.5825, 0.542), (0.4428, -0.4637, 0.4915), (0.4921, -0.3453, 0.4741), (0.5865, -0.2592, 0.4945), (0.7006, -0.2283, 0.5471), (0.8039, -0.2609, 0.6179), (0.8687, -0.3484, 0.6879), (0.8776, -0.4672, 0.7384), (0.7449, -0.5289, 0.8846), (0.6528, -0.6166, 0.8608), (0.5448, -0.6516, 0.7987), (0.4498, -0.6246, 0.715), (0.3934, -0.5429, 0.6321), (0.3906, -0.4282, 0.5722), (0.4421, -0.3113, 0.5514), (0.5343, -0.2236, 0.5752), (0.6423, -0.1886, 0.6372), (0.7372, -0.2156, 0.7209), (0.7937, -0.2974, 0.8038), (0.7965, -0.412, 0.8637), (0.6486, -0.4629, 0.9991), (0.5591, -0.5524, 0.9722), (0.4581, -0.5922, 0.9018), (0.3728, -0.5719, 0.8066), (0.326, -0.4967, 0.7123), (0.3302, -0.3868, 0.644), (0.3844, -0.2717, 0.6201), (0.4739, -0.1823, 0.647), (0.5749, -0.1424, 0.7174), (0.6602, -0.1628, 0.8125), (0.707, -0.238, 0.9069), (0.7028, -0.3478, 0.9752), (0.5411, -0.3887, 1.097), (0.4544, -0.4802, 1.068), (0.3613, -0.5255, 0.9902), (0.2867, -0.5125, 0.8853), (0.2507, -0.4448, 0.7811), (0.2628, -0.3403, 0.7056), (0.3198, -0.2272, 0.6791), (0.4065, -0.1358, 0.7086), (0.4996, -0.09048, 0.7862), (0.5742, -0.1034, 0.8912), (0.6102, -0.1712, 0.9954), (0.5981, -0.2756, 1.071), (0.424, -0.3077, 1.178), (0.3405, -0.4013, 1.146), (0.256, -0.4525, 1.063), (0.1931, -0.4477, 0.9496), (0.1688, -0.388, 0.8374), (0.1894, -0.2895, 0.756), (0.2496, -0.1786, 0.7273), (0.3332, -0.08498, 0.759), (0.4177, -0.03373, 0.8425), (0.4805, -0.03859, 0.9555), (0.5049, -0.09827, 1.068), (0.4842, -0.1968, 1.149), (0.2995, -0.2211, 1.239), (0.2193, -0.317, 1.206), (0.1439, -0.3746, 1.118), (0.09351, -0.3784, 0.9985), (0.08161, -0.3274, 0.8802), (0.1114, -0.2352, 0.7943), (0.1749, -0.1266, 0.764), (0.2551, -0.0307, 0.7973), (0.3305, 0.02688, 0.8853), (0.3809, 0.03068, 1.004), (0.3928, -0.02034, 1.123), (0.363, -0.1125, 1.209), (0.1697, -0.1305, 1.28), (0.09297, -0.2288, 1.245), (0.02707, -0.293, 1.154), (-0.01035, -0.3059, 1.031), (-0.009268, -0.264, 0.9087), (0.03004, -0.1784, 0.8199), (0.09703, -0.07227, 0.7885), (0.1738, 0.0261, 0.8229), (0.2397, 0.09032, 0.9139), (0.2771, 0.1032, 1.037), (0.276, 0.06123, 1.159), (0.2367, -0.02429, 1.248), (0.03676, -0.03734, 1.3), (-0.0364, -0.1382, 1.265), (-0.09257, -0.2092, 1.172), (-0.1167, -0.2314, 1.047), (-0.1023, -0.1988, 0.9226), (-0.05329, -0.1201, 0.8323), (0.01726, -0.0164, 0.8004), (0.09043, 0.08447, 0.8353), (0.1466, 0.1555, 0.9277), (0.1707, 0.1777, 1.053), (0.1564, 0.145, 1.177), (0.1073, 0.06633, 1.268), (-0.09701, 0.05667, 1.298), (-0.1666, -0.04671, 1.263), (-0.213, -0.1246, 1.171), (-0.2237, -0.1562, 1.046), (-0.196, -0.133, 0.9215), (-0.1371, -0.06115, 0.8314), (-0.063, 0.04001, 0.7994), (0.006583, 0.1434, 0.8343), (0.05296, 0.2213, 0.9267), (0.06371, 0.2529, 1.052), (0.03596, 0.2296, 1.176), (-0.02287, 0.1578, 1.266), (-0.2293, 0.15, 1.275), (-0.2954, 0.04409, 1.241), (-0.332, -0.04066, 1.15), (-0.3296, -0.08156, 1.027), (-0.2886, -0.06766, 0.9055), (-0.2201, -0.002669, 0.817), (-0.1424, 0.09598, 0.7857), (-0.07635, 0.2019, 0.82), (-0.03966, 0.2866, 0.9106), (-0.04214, 0.3275, 1.033), (-0.08312, 0.3136, 1.155), (-0.1516, 0.2486, 1.244), (-0.3579, 0.241, 1.231), (-0.4205, 0.1326, 1.198), (-0.4478, 0.04123, 1.111), (-0.4324, -0.00877, 0.9924), (-0.3786, -0.003963, 0.8748), (-0.3007, 0.05436, 0.7896), (-0.2195, 0.1506, 0.7594), (-0.157, 0.2589, 0.7925), (-0.1297, 0.3503, 0.88), (-0.145, 0.4003, 0.9984), (-0.1989, 0.3955, 1.116), (-0.2768, 0.3372, 1.201), (-0.4806, 0.3281, 1.167), (-0.5399, 0.2174, 1.136), (-0.5582, 0.1196, 1.053), (-0.5306, 0.06093, 0.9412), (-0.4645, 0.05702, 0.8301), (-0.3776, 0.109, 0.7495), (-0.2931, 0.2029, 0.721), (-0.2338, 0.3135, 0.7524), (-0.2155, 0.4113, 0.8352), (-0.2432, 0.47, 0.9472), (-0.3093, 0.4739, 1.058), (-0.3962, 0.422, 1.139), (-0.5953, 0.4099, 1.084), (-0.6515, 0.297, 1.055), (-0.6614, 0.1932, 0.9784), (-0.6223, 0.1263, 0.8748), (-0.5447, 0.1143, 0.7719), (-0.4494, 0.1602, 0.6974), (-0.3619, 0.2519, 0.6712), (-0.3057, 0.3648, 0.7004), (-0.2958, 0.4685, 0.777), (-0.3349, 0.5354, 0.8807), (-0.4125, 0.5475, 0.9836), (-0.5078, 0.5015, 1.058), (-0.6999, 0.4849, 0.9835), (-0.7534, 0.37, 0.9571), (-0.7556, 0.2607, 0.8878), (-0.7061, 0.1863, 0.7942), (-0.618, 0.1668, 0.7014), (-0.515, 0.2072, 0.6342), (-0.4248, 0.2969, 0.6107), (-0.3713, 0.4118, 0.6372), (-0.3691, 0.521, 0.7065), (-0.4186, 0.5954, 0.8001), (-0.5067, 0.615, 0.8929), (-0.6096, 0.5745, 0.96), (-0.7928, 0.5518, 0.8668), (-0.8438, 0.4352, 0.8435), (-0.8392, 0.321, 0.7827), (-0.7804, 0.2399, 0.7008), (-0.683, 0.2136, 0.6197), (-0.5733, 0.2492, 0.5611), (-0.4805, 0.3371, 0.5407), (-0.4296, 0.4538, 0.5641), (-0.4341, 0.5679, 0.6248), (-0.493, 0.649, 0.7067), (-0.5903, 0.6753, 0.7879), (-0.7001, 0.6397, 0.8465), (-0.8724, 0.6096, 0.7362), (-0.9212, 0.4914, 0.7163), (-0.9108, 0.373, 0.6651), (-0.844, 0.2862, 0.5963), (-0.7387, 0.2541, 0.5282), (-0.6231, 0.2854, 0.4792), (-0.5282, 0.3718, 0.4623), (-0.4794, 0.49, 0.4822), (-0.4898, 0.6084, 0.5334), (-0.5566, 0.6952, 0.6022), (-0.6619, 0.7273, 0.6703), (-0.7775, 0.696, 0.7193), (-0.9372, 0.6572, 0.5938), (-0.9843, 0.5378, 0.5778), (-0.9691, 0.4159, 0.537), (-0.8959, 0.3242, 0.4824), (-0.7841, 0.2874, 0.4286), (-0.6638, 0.3153, 0.39), (-0.5671, 0.4003, 0.3769), (-0.5201, 0.5198, 0.3929), (-0.5352, 0.6417, 0.4337), (-0.6084, 0.7333, 0.4883), (-0.7202, 0.7701, 0.5422), (-0.8406, 0.7423, 0.5808), (-0.9862, 0.6939, 0.4422), (-1.032, 0.5734, 0.4302), (-1.013, 0.4488, 0.4006), (-0.9351, 0.3535, 0.3611), (-0.8184, 0.3131, 0.3224), (-0.6945, 0.3382, 0.2949), (-0.5965, 0.4223, 0.2859), (-0.5508, 0.5428, 0.2979), (-0.5695, 0.6673, 0.3276), (-0.6476, 0.7626, 0.367), (-0.7643, 0.8031, 0.4057), (-0.8882, 0.7779, 0.4332), (-1.019, 0.7189, 0.2839), (-1.063, 0.5977, 0.2762), (-1.042, 0.4713, 0.2581), (-0.9609, 0.3735, 0.2344), (-0.841, 0.3306, 0.2116), (-0.7147, 0.3539, 0.1957), (-0.6159, 0.4373, 0.191), (-0.571, 0.5584, 0.1987), (-0.5921, 0.6848, 0.2168), (-0.6735, 0.7826, 0.2404), (-0.7934, 0.8256, 0.2632), (-0.9197, 0.8023, 0.2791), (-1.034, 0.7318, 0.1216), (-1.078, 0.6103, 0.1182), (-1.056, 0.483, 0.112), (-0.973, 0.3839, 0.1046), (-0.8516, 0.3396, 0.09801), (-0.7242, 0.362, 0.09398), (-0.625, 0.4451, 0.09358), (-0.5805, 0.5666, 0.09694), (-0.6027, 0.6939, 0.1031), (-0.6856, 0.793, 0.1105), (-0.807, 0.8373, 0.1171), (-0.9344, 0.8149, 0.1212), (-1.031, 0.7325, -0.04192), (-1.076, 0.611, -0.04089), (-1.054, 0.4836, -0.03513), (-0.9711, 0.3845, -0.02618), (-0.8499, 0.3401, -0.01643), (-0.7227, 0.3625, -0.008497), (-0.6235, 0.4455, -0.004509), (-0.579, 0.567, -0.005533), (-0.601, 0.6944, -0.01129), (-0.6837, 0.7936, -0.02025), (-0.8049, 0.8379, -0.03), (-0.9321, 0.8156, -0.03793), (-1.011, 0.7209, -0.2038), (-1.057, 0.5998, -0.1984), (-1.036, 0.4732, -0.1808), (-0.9553, 0.3752, -0.1557), (-0.8361, 0.332, -0.1298), (-0.7103, 0.3552, -0.11), (-0.6117, 0.4386, -0.1016), (-0.5666, 0.5598, -0.107), (-0.5871, 0.6863, -0.1246), (-0.6678, 0.7843, -0.1498), (-0.787, 0.8275, -0.1757), (-0.9128, 0.8043, -0.1955), (-0.9745, 0.6973, -0.3613), (-1.021, 0.5767, -0.3517), (-1.003, 0.4519, -0.3226), (-0.9257, 0.3563, -0.2817), (-0.8102, 0.3155, -0.24), (-0.6872, 0.3404, -0.2087), (-0.5895, 0.4244, -0.1962), (-0.5434, 0.5449, -0.2057), (-0.5613, 0.6697, -0.2349), (-0.6383, 0.7654, -0.2758), (-0.7538, 0.8062, -0.3175), (-0.8769, 0.7813, -0.3488), (-0.9211, 0.662, -0.5118), (-0.9686, 0.5424, -0.4982), (-0.9547, 0.4201, -0.458), (-0.883, 0.328, -0.4021), (-0.7729, 0.2907, -0.3453), (-0.6537, 0.3182, -0.303), (-0.5575, 0.4032, -0.2864), (-0.51, 0.5228, -0.3), (-0.5239, 0.645, -0.3402), (-0.5956, 0.7371, -0.3961), (-0.7058, 0.7744, -0.4529), (-0.8249, 0.7469, -0.4952), (-0.8522, 0.6156, -0.6526), (-0.9015, 0.4972, -0.6352), (-0.8926, 0.3784, -0.5847), (-0.8279, 0.2909, -0.5147), (-0.7246, 0.2583, -0.4439), (-0.6105, 0.2892, -0.3913), (-0.5161, 0.3753, -0.3709), (-0.4668, 0.4937, -0.3883), (-0.4757, 0.6125, -0.4388), (-0.5404, 0.7, -0.5088), (-0.6437, 0.7326, -0.5796), (-0.7578, 0.7017, -0.6322), (-0.7689, 0.5589, -0.7814), (-0.8204, 0.442, -0.7605), (-0.8176, 0.3274, -0.7006), (-0.7612, 0.2456, -0.6177), (-0.6663, 0.2186, -0.534), (-0.5583, 0.2536, -0.472), (-0.4661, 0.3413, -0.4482), (-0.4145, 0.4582, -0.469), (-0.4173, 0.5729, -0.5289), (-0.4738, 0.6546, -0.6118), (-0.5687, 0.6816, -0.6955), (-0.6767, 0.6466, -0.7576), (-0.6726, 0.4929, -0.8959), (-0.7268, 0.3778, -0.872), (-0.731, 0.268, -0.8037), (-0.6842, 0.1928, -0.7093), (-0.5989, 0.1724, -0.6142), (-0.4979, 0.2123, -0.5438), (-0.4084, 0.3017, -0.5169), (-0.3542, 0.4168, -0.5408), (-0.35, 0.5267, -0.6091), (-0.3968, 0.6019, -0.7034), (-0.4821, 0.6222, -0.7986), (-0.583, 0.5824, -0.869), (-0.565, 0.4187, -0.9942), (-0.6221, 0.3057, -0.9676), (-0.6342, 0.2012, -0.8922), (-0.5981, 0.1335, -0.788), (-0.5236, 0.1205, -0.683), (-0.4305, 0.1658, -0.6054), (-0.3438, 0.2572, -0.5759), (-0.2868, 0.3703, -0.6024), (-0.2747, 0.4748, -0.6779), (-0.3107, 0.5425, -0.7821), (-0.3853, 0.5555, -0.887), (-0.4784, 0.5102, -0.9647), (-0.448, 0.3377, -1.075), (-0.5082, 0.2268, -1.046), (-0.5289, 0.1283, -0.9645), (-0.5045, 0.0686, -0.8523), (-0.4417, 0.06374, -0.7393), (-0.3571, 0.115, -0.6558), (-0.2736, 0.2086, -0.6241), (-0.2134, 0.3195, -0.6528), (-0.1927, 0.418, -0.7342), (-0.2171, 0.4777, -0.8464), (-0.2799, 0.4825, -0.9594), (-0.3645, 0.4313, -1.043), (-0.3235, 0.2511, -1.136), (-0.387, 0.1425, -1.105), (-0.4168, 0.05034, -1.02), (-0.4049, -0.0006712, -0.9012), (-0.3545, 0.003124, -0.7821), (-0.2791, 0.06071, -0.6941), (-0.1989, 0.1567, -0.6608), (-0.1354, 0.2652, -0.6911), (-0.1056, 0.3574, -0.777), (-0.1175, 0.4084, -0.8953), (-0.1679, 0.4046, -1.014), (-0.2433, 0.347, -1.102), (-0.1937, 0.1605, -1.177), (-0.2607, 0.05429, -1.145), (-0.3, -0.03122, -1.056), (-0.301, -0.07317, -0.9339), (-0.2636, -0.06032, -0.8107), (-0.1977, 0.003903, -0.7197), (-0.121, 0.1023, -0.6853), (-0.05401, 0.2084, -0.7167), (-0.0147, 0.294, -0.8055), (-0.01362, 0.3359, -0.9279), (-0.05104, 0.3231, -1.051), (-0.1169, 0.2588, -1.142), (-0.06074, 0.06734, -1.196), (-0.1313, -0.03633, -1.164), (-0.1803, -0.115, -1.074), (-0.1947, -0.1477, -0.9497), (-0.1706, -0.1255, -0.8245), (-0.1144, -0.05446, -0.7321), (-0.04124, 0.04641, -0.6972), (0.02932, 0.1501, -0.7291), (0.07835, 0.2288, -0.8194), (0.09273, 0.2614, -0.9438), (0.0686, 0.2392, -1.069), (0.01243, 0.1682, -1.161), (0.07303, -0.02667, -1.195), (-0.001101, -0.1278, -1.163), (-0.05993, -0.1996, -1.073), (-0.08769, -0.2229, -0.9485), (-0.07693, -0.1913, -0.8235), (-0.03055, -0.1134, -0.7311), (0.03903, -0.01, -0.6962), (0.1132, 0.09115, -0.7282), (0.172, 0.163, -0.8183), (0.1997, 0.1862, -0.9426), (0.189, 0.1546, -1.068), (0.1426, 0.07672, -1.16), (0.2053, -0.12, -1.172), (0.1277, -0.2186, -1.141), (0.05915, -0.2836, -1.052), (0.01817, -0.2975, -0.9302), (0.01569, -0.2566, -0.8074), (0.05238, -0.1719, -0.7168), (0.1184, -0.06598, -0.6825), (0.1961, 0.03267, -0.7138), (0.2646, 0.09766, -0.8023), (0.3056, 0.1116, -0.9243), (0.3081, 0.07067, -1.047), (0.2714, -0.01408, -1.138), (0.3339, -0.211, -1.128), (0.2528, -0.3072, -1.098), (0.1749, -0.3655, -1.013), (0.121, -0.3703, -0.8952), (0.1057, -0.3203, -0.7768), (0.133, -0.2289, -0.6893), (0.1956, -0.1206, -0.6562), (0.2767, -0.02436, -0.6864), (0.3546, 0.03397, -0.7716), (0.4085, 0.03877, -0.8892), (0.4238, -0.01122, -1.008), (0.3965, -0.1026, -1.095), (0.4566, -0.2981, -1.064), (0.3722, -0.392, -1.036), (0.2853, -0.4439, -0.9551), (0.2192, -0.44, -0.844), (0.1916, -0.3813, -0.732), (0.2099, -0.2835, -0.6492), (0.2692, -0.1728, -0.6178), (0.3536, -0.07897, -0.6463), (0.4405, -0.02702, -0.7269), (0.5066, -0.03092, -0.838), (0.5342, -0.08964, -0.95), (0.5159, -0.1874, -1.033), (0.5713, -0.3798, -0.9811), (0.4838, -0.4715, -0.9549), (0.3885, -0.5175, -0.8804), (0.3109, -0.5054, -0.7775), (0.2718, -0.4385, -0.6738), (0.2817, -0.3348, -0.5972), (0.338, -0.2219, -0.568), (0.4255, -0.1302, -0.5942), (0.5208, -0.08426, -0.6687), (0.5983, -0.09634, -0.7716), (0.6374, -0.1632, -0.8752), (0.6275, -0.267, -0.9519), (0.676, -0.4549, -0.8803), (0.5857, -0.5445, -0.8568), (0.4827, -0.585, -0.7897), (0.3947, -0.5654, -0.6969), (0.3451, -0.491, -0.6033), (0.3474, -0.3818, -0.534), (0.4008, -0.2669, -0.5075), (0.4911, -0.1772, -0.531), (0.594, -0.1368, -0.5982), (0.6821, -0.1563, -0.691), (0.7316, -0.2307, -0.7846), (0.7294, -0.34, -0.8539), (0.7689, -0.5218, -0.7636), (0.6761, -0.6097, -0.7433), (0.5663, -0.6453, -0.6847), (0.469, -0.619, -0.6035), (0.4101, -0.5379, -0.5216), (0.4056, -0.4238, -0.4609), (0.4565, -0.3071, -0.4375), (0.5493, -0.2192, -0.4579), (0.6591, -0.1836, -0.5165), (0.7564, -0.2099, -0.5976), (0.8152, -0.291, -0.6795), (0.8198, -0.4052, -0.7403), (0.8484, -0.5796, -0.633), (0.7535, -0.666, -0.6161), (0.6379, -0.6973, -0.5671), (0.5326, -0.6652, -0.499), (0.4658, -0.5784, -0.4302), (0.4555, -0.46, -0.379), (0.5043, -0.3418, -0.3591), (0.5992, -0.2554, -0.376), (0.7148, -0.2241, -0.425), (0.8201, -0.2562, -0.4931), (0.8868, -0.343, -0.5619), (0.8972, -0.4614, -0.6131), (0.9132, -0.6272, -0.4906), (0.8166, -0.7123, -0.4776), (0.6963, -0.7401, -0.439), (0.5845, -0.7033, -0.3851), (0.5112, -0.6117, -0.3305), (0.4961, -0.4898, -0.2897), (0.5432, -0.3703, -0.2737), (0.6398, -0.2853, -0.2868), (0.7601, -0.2574, -0.3254), (0.8719, -0.2942, -0.3792), (0.9452, -0.3859, -0.4338), (0.9603, -0.5077, -0.4746), (0.9622, -0.6638, -0.339), (0.8643, -0.7479, -0.33), (0.7404, -0.7731, -0.3025), (0.6237, -0.7326, -0.2638), (0.5455, -0.6373, -0.2244), (0.5268, -0.5128, -0.1947), (0.5725, -0.3923, -0.1827), (0.6705, -0.3082, -0.1917), (0.7944, -0.2831, -0.2192), (0.9111, -0.3235, -0.2579), (0.9893, -0.4188, -0.2974), (1.008, -0.5434, -0.327), (0.9946, -0.6889, -0.1807), (0.8957, -0.7723, -0.1759), (0.7694, -0.7956, -0.16), (0.6495, -0.7526, -0.1372), (0.5681, -0.6548, -0.1136), (0.5471, -0.5284, -0.09547), (0.5919, -0.4073, -0.08776), (0.6908, -0.3239, -0.0925), (0.8171, -0.3006, -0.1084), (0.937, -0.3435, -0.1312), (1.018, -0.4413, -0.1549), (1.039, -0.5677, -0.173), (1.01, -0.7018, -0.01837), (0.9104, -0.7849, -0.01798), (0.783, -0.8073, -0.01394), (0.6616, -0.763, -0.007343), (0.5787, -0.6639, 5.135e-05), (0.5565, -0.5366, 0.006259), (0.601, -0.4151, 0.009616), (0.7002, -0.332, 0.009223), (0.8276, -0.3096, 0.005186), (0.9491, -0.3539, -0.001414), (1.032, -0.453, -0.008808), (1.054, -0.5803, -0.01502), (1.007, -0.7025, 0.1451), (0.9081, -0.7856, 0.1411), (0.7809, -0.8079, 0.1332), (0.6597, -0.7636, 0.1234), (0.577, -0.6644, 0.1145), (0.555, -0.537, 0.1087), (0.5996, -0.4155, 0.1077), (0.6987, -0.3325, 0.1117), (0.826, -0.3101, 0.1196), (0.9471, -0.3545, 0.1294), (1.03, -0.4536, 0.1383), (1.052, -0.581, 0.1441), (0.9875, -0.6909, 0.307), (0.8888, -0.7743, 0.2987), (0.7631, -0.7975, 0.2789), (0.6439, -0.7543, 0.253), (0.5632, -0.6563, 0.2278), (0.5426, -0.5298, 0.2102), (0.5877, -0.4086, 0.2048), (0.6863, -0.3252, 0.2132), (0.8121, -0.302, 0.233), (0.9313, -0.3452, 0.2589), (1.012, -0.4432, 0.284), (1.033, -0.5698, 0.3016), (0.9506, -0.6673, 0.4645), (0.8529, -0.7513, 0.452), (0.7298, -0.7762, 0.4207), (0.6143, -0.7354, 0.379), (0.5373, -0.6397, 0.3381), (0.5195, -0.5149, 0.3089), (0.5655, -0.3944, 0.2994), (0.6632, -0.3104, 0.3119), (0.7863, -0.2855, 0.3432), (0.9018, -0.3263, 0.3849), (0.9788, -0.4219, 0.4258), (0.9966, -0.5467, 0.4549), (0.8972, -0.632, 0.615), (0.8009, -0.7169, 0.5984), (0.6818, -0.7444, 0.5561), (0.5716, -0.7071, 0.4993), (0.5, -0.615, 0.4434), (0.486, -0.4928, 0.4032), (0.5335, -0.3732, 0.3896), (0.6297, -0.2882, 0.4062), (0.7489, -0.2607, 0.4485), (0.859, -0.298, 0.5053), (0.9307, -0.3901, 0.5612), (0.9447, -0.5123, 0.6014)], [], [(0, 12, 13, 1), (1, 13, 14, 2), (2, 14, 15, 3), (3, 15, 16, 4), (4, 16, 17, 5), (5, 17, 18, 6), (6, 18, 19, 7), (7, 19, 20, 8), (8, 20, 21, 9), (9, 21, 22, 10), (10, 22, 23, 11), (11, 23, 12, 0), (12, 24, 25, 13), (13, 25, 26, 14), (14, 26, 27, 15), (15, 27, 28, 16), (16, 28, 29, 17), (17, 29, 30, 18), (18, 30, 31, 19), (19, 31, 32, 20), (20, 32, 33, 21), (21, 33, 34, 22), (22, 34, 35, 23), (23, 35, 24, 12), (24, 36, 37, 25), (25, 37, 38, 26), (26, 38, 39, 27), (27, 39, 40, 28), (28, 40, 41, 29), (29, 41, 42, 30), (30, 42, 43, 31), (31, 43, 44, 32), (32, 44, 45, 33), (33, 45, 46, 34), (34, 46, 47, 35), (35, 47, 36, 24), (36, 48, 49, 37), (37, 49, 50, 38), (38, 50, 51, 39), (39, 51, 52, 40), (40, 52, 53, 41), (41, 53, 54, 42), (42, 54, 55, 43), (43, 55, 56, 44), (44, 56, 57, 45), (45, 57, 58, 46), (46, 58, 59, 47), (47, 59, 48, 36), (48, 60, 61, 49), (49, 61, 62, 50), (50, 62, 63, 51), (51, 63, 64, 52), (52, 64, 65, 53), (53, 65, 66, 54), (54, 66, 67, 55), (55, 67, 68, 56), (56, 68, 69, 57), (57, 69, 70, 58), (58, 70, 71, 59), (59, 71, 60, 48), (60, 72, 73, 61), (61, 73, 74, 62), (62, 74, 75, 63), (63, 75, 76, 64), (64, 76, 77, 65), (65, 77, 78, 66), (66, 78, 79, 67), (67, 79, 80, 68), (68, 80, 81, 69), (69, 81, 82, 70), (70, 82, 83, 71), (71, 83, 72, 60), (72, 84, 85, 73), (73, 85, 86, 74), (74, 86, 87, 75), (75, 87, 88, 76), (76, 88, 89, 77), (77, 89, 90, 78), (78, 90, 91, 79), (79, 91, 92, 80), (80, 92, 93, 81), (81, 93, 94, 82), (82, 94, 95, 83), (83, 95, 84, 72), (84, 96, 97, 85), (85, 97, 98, 86), (86, 98, 99, 87), (87, 99, 100, 88), (88, 100, 101, 89), (89, 101, 102, 90), (90, 102, 103, 91), (91, 103, 104, 92), (92, 104, 105, 93), (93, 105, 106, 94), (94, 106, 107, 95), (95, 107, 96, 84), (96, 108, 109, 97), (97, 109, 110, 98), (98, 110, 111, 99), (99, 111, 112, 100), (100, 112, 113, 101), (101, 113, 114, 102), (102, 114, 115, 103), (103, 115, 116, 104), (104, 116, 117, 105), (105, 117, 118, 106), (106, 118, 119, 107), (107, 119, 108, 96), (108, 120, 121, 109), (109, 121, 122, 110), (110, 122, 123, 111), (111, 123, 124, 112), (112, 124, 125, 113), (113, 125, 126, 114), (114, 126, 127, 115), (115, 127, 128, 116), (116, 128, 129, 117), (117, 129, 130, 118), (118, 130, 131, 119), (119, 131, 120, 108), (120, 132, 133, 121), (121, 133, 134, 122), (122, 134, 135, 123), (123, 135, 136, 124), (124, 136, 137, 125), (125, 137, 138, 126), (126, 138, 139, 127), (127, 139, 140, 128), (128, 140, 141, 129), (129, 141, 142, 130), (130, 142, 143, 131), (131, 143, 132, 120), (132, 144, 145, 133), (133, 145, 146, 134), (134, 146, 147, 135), (135, 147, 148, 136), (136, 148, 149, 137), (137, 149, 150, 138), (138, 150, 151, 139), (139, 151, 152, 140), (140, 152, 153, 141), (141, 153, 154, 142), (142, 154, 155, 143), (143, 155, 144, 132), (144, 156, 157, 145), (145, 157, 158, 146), (146, 158, 159, 147), (147, 159, 160, 148), (148, 160, 161, 149), (149, 161, 162, 150), (150, 162, 163, 151), (151, 163, 164, 152), (152, 164, 165, 153), (153, 165, 166, 154), (154, 166, 167, 155), (155, 167, 156, 144), (156, 168, 169, 157), (157, 169, 170, 158), (158, 170, 171, 159), (159, 171, 172, 160), (160, 172, 173, 161), (161, 173, 174, 162), (162, 174, 175, 163), (163, 175, 176, 164), (164, 176, 177, 165), (165, 177, 178, 166), (166, 178, 179, 167), (167, 179, 168, 156), (168, 180, 181, 169), (169, 181, 182, 170), (170, 182, 183, 171), (171, 183, 184, 172), (172, 184, 185, 173), (173, 185, 186, 174), (174, 186, 187, 175), (175, 187, 188, 176), (176, 188, 189, 177), (177, 189, 190, 178), (178, 190, 191, 179), (179, 191, 180, 168), (180, 192, 193, 181), (181, 193, 194, 182), (182, 194, 195, 183), (183, 195, 196, 184), (184, 196, 197, 185), (185, 197, 198, 186), (186, 198, 199, 187), (187, 199, 200, 188), (188, 200, 201, 189), (189, 201, 202, 190), (190, 202, 203, 191), (191, 203, 192, 180), (192, 204, 205, 193), (193, 205, 206, 194), (194, 206, 207, 195), (195, 207, 208, 196), (196, 208, 209, 197), (197, 209, 210, 198), (198, 210, 211, 199), (199, 211, 212, 200), (200, 212, 213, 201), (201, 213, 214, 202), (202, 214, 215, 203), (203, 215, 204, 192), (204, 216, 217, 205), (205, 217, 218, 206), (206, 218, 219, 207), (207, 219, 220, 208), (208, 220, 221, 209), (209, 221, 222, 210), (210, 222, 223, 211), (211, 223, 224, 212), (212, 224, 225, 213), (213, 225, 226, 214), (214, 226, 227, 215), (215, 227, 216, 204), (216, 228, 229, 217), (217, 229, 230, 218), (218, 230, 231, 219), (219, 231, 232, 220), (220, 232, 233, 221), (221, 233, 234, 222), (222, 234, 235, 223), (223, 235, 236, 224), (224, 236, 237, 225), (225, 237, 238, 226), (226, 238, 239, 227), (227, 239, 228, 216), (228, 240, 241, 229), (229, 241, 242, 230), (230, 242, 243, 231), (231, 243, 244, 232), (232, 244, 245, 233), (233, 245, 246, 234), (234, 246, 247, 235), (235, 247, 248, 236), (236, 248, 249, 237), (237, 249, 250, 238), (238, 250, 251, 239), (239, 251, 240, 228), (240, 252, 253, 241), (241, 253, 254, 242), (242, 254, 255, 243), (243, 255, 256, 244), (244, 256, 257, 245), (245, 257, 258, 246), (246, 258, 259, 247), (247, 259, 260, 248), (248, 260, 261, 249), (249, 261, 262, 250), (250, 262, 263, 251), (251, 263, 252, 240), (252, 264, 265, 253), (253, 265, 266, 254), (254, 266, 267, 255), (255, 267, 268, 256), (256, 268, 269, 257), (257, 269, 270, 258), (258, 270, 271, 259), (259, 271, 272, 260), (260, 272, 273, 261), (261, 273, 274, 262), (262, 274, 275, 263), (263, 275, 264, 252), (264, 276, 277, 265), (265, 277, 278, 266), (266, 278, 279, 267), (267, 279, 280, 268), (268, 280, 281, 269), (269, 281, 282, 270), (270, 282, 283, 271), (271, 283, 284, 272), (272, 284, 285, 273), (273, 285, 286, 274), (274, 286, 287, 275), (275, 287, 276, 264), (276, 288, 289, 277), (277, 289, 290, 278), (278, 290, 291, 279), (279, 291, 292, 280), (280, 292, 293, 281), (281, 293, 294, 282), (282, 294, 295, 283), (283, 295, 296, 284), (284, 296, 297, 285), (285, 297, 298, 286), (286, 298, 299, 287), (287, 299, 288, 276), (288, 300, 301, 289), (289, 301, 302, 290), (290, 302, 303, 291), (291, 303, 304, 292), (292, 304, 305, 293), (293, 305, 306, 294), (294, 306, 307, 295), (295, 307, 308, 296), (296, 308, 309, 297), (297, 309, 310, 298), (298, 310, 311, 299), (299, 311, 300, 288), (300, 312, 313, 301), (301, 313, 314, 302), (302, 314, 315, 303), (303, 315, 316, 304), (304, 316, 317, 305), (305, 317, 318, 306), (306, 318, 319, 307), (307, 319, 320, 308), (308, 320, 321, 309), (309, 321, 322, 310), (310, 322, 323, 311), (311, 323, 312, 300), (312, 324, 325, 313), (313, 325, 326, 314), (314, 326, 327, 315), (315, 327, 328, 316), (316, 328, 329, 317), (317, 329, 330, 318), (318, 330, 331, 319), (319, 331, 332, 320), (320, 332, 333, 321), (321, 333, 334, 322), (322, 334, 335, 323), (323, 335, 324, 312), (324, 336, 337, 325), (325, 337, 338, 326), (326, 338, 339, 327), (327, 339, 340, 328), (328, 340, 341, 329), (329, 341, 342, 330), (330, 342, 343, 331), (331, 343, 344, 332), (332, 344, 345, 333), (333, 345, 346, 334), (334, 346, 347, 335), (335, 347, 336, 324), (336, 348, 349, 337), (337, 349, 350, 338), (338, 350, 351, 339), (339, 351, 352, 340), (340, 352, 353, 341), (341, 353, 354, 342), (342, 354, 355, 343), (343, 355, 356, 344), (344, 356, 357, 345), (345, 357, 358, 346), (346, 358, 359, 347), (347, 359, 348, 336), (348, 360, 361, 349), (349, 361, 362, 350), (350, 362, 363, 351), (351, 363, 364, 352), (352, 364, 365, 353), (353, 365, 366, 354), (354, 366, 367, 355), (355, 367, 368, 356), (356, 368, 369, 357), (357, 369, 370, 358), (358, 370, 371, 359), (359, 371, 360, 348), (360, 372, 373, 361), (361, 373, 374, 362), (362, 374, 375, 363), (363, 375, 376, 364), (364, 376, 377, 365), (365, 377, 378, 366), (366, 378, 379, 367), (367, 379, 380, 368), (368, 380, 381, 369), (369, 381, 382, 370), (370, 382, 383, 371), (371, 383, 372, 360), (372, 384, 385, 373), (373, 385, 386, 374), (374, 386, 387, 375), (375, 387, 388, 376), (376, 388, 389, 377), (377, 389, 390, 378), (378, 390, 391, 379), (379, 391, 392, 380), (380, 392, 393, 381), (381, 393, 394, 382), (382, 394, 395, 383), (383, 395, 384, 372), (384, 396, 397, 385), (385, 397, 398, 386), (386, 398, 399, 387), (387, 399, 400, 388), (388, 400, 401, 389), (389, 401, 402, 390), (390, 402, 403, 391), (391, 403, 404, 392), (392, 404, 405, 393), (393, 405, 406, 394), (394, 406, 407, 395), (395, 407, 396, 384), (396, 408, 409, 397), (397, 409, 410, 398), (398, 410, 411, 399), (399, 411, 412, 400), (400, 412, 413, 401), (401, 413, 414, 402), (402, 414, 415, 403), (403, 415, 416, 404), (404, 416, 417, 405), (405, 417, 418, 406), (406, 418, 419, 407), (407, 419, 408, 396), (408, 420, 421, 409), (409, 421, 422, 410), (410, 422, 423, 411), (411, 423, 424, 412), (412, 424, 425, 413), (413, 425, 426, 414), (414, 426, 427, 415), (415, 427, 428, 416), (416, 428, 429, 417), (417, 429, 430, 418), (418, 430, 431, 419), (419, 431, 420, 408), (420, 432, 433, 421), (421, 433, 434, 422), (422, 434, 435, 423), (423, 435, 436, 424), (424, 436, 437, 425), (425, 437, 438, 426), (426, 438, 439, 427), (427, 439, 440, 428), (428, 440, 441, 429), (429, 441, 442, 430), (430, 442, 443, 431), (431, 443, 432, 420), (432, 444, 445, 433), (433, 445, 446, 434), (434, 446, 447, 435), (435, 447, 448, 436), (436, 448, 449, 437), (437, 449, 450, 438), (438, 450, 451, 439), (439, 451, 452, 440), (440, 452, 453, 441), (441, 453, 454, 442), (442, 454, 455, 443), (443, 455, 444, 432), (444, 456, 457, 445), (445, 457, 458, 446), (446, 458, 459, 447), (447, 459, 460, 448), (448, 460, 461, 449), (449, 461, 462, 450), (450, 462, 463, 451), (451, 463, 464, 452), (452, 464, 465, 453), (453, 465, 466, 454), (454, 466, 467, 455), (455, 467, 456, 444), (456, 468, 469, 457), (457, 469, 470, 458), (458, 470, 471, 459), (459, 471, 472, 460), (460, 472, 473, 461), (461, 473, 474, 462), (462, 474, 475, 463), (463, 475, 476, 464), (464, 476, 477, 465), (465, 477, 478, 466), (466, 478, 479, 467), (467, 479, 468, 456), (468, 480, 481, 469), (469, 481, 482, 470), (470, 482, 483, 471), (471, 483, 484, 472), (472, 484, 485, 473), (473, 485, 486, 474), (474, 486, 487, 475), (475, 487, 488, 476), (476, 488, 489, 477), (477, 489, 490, 478), (478, 490, 491, 479), (479, 491, 480, 468), (480, 492, 493, 481), (481, 493, 494, 482), (482, 494, 495, 483), (483, 495, 496, 484), (484, 496, 497, 485), (485, 497, 498, 486), (486, 498, 499, 487), (487, 499, 500, 488), (488, 500, 501, 489), (489, 501, 502, 490), (490, 502, 503, 491), (491, 503, 492, 480), (492, 504, 505, 493), (493, 505, 506, 494), (494, 506, 507, 495), (495, 507, 508, 496), (496, 508, 509, 497), (497, 509, 510, 498), (498, 510, 511, 499), (499, 511, 512, 500), (500, 512, 513, 501), (501, 513, 514, 502), (502, 514, 515, 503), (503, 515, 504, 492), (504, 516, 517, 505), (505, 517, 518, 506), (506, 518, 519, 507), (507, 519, 520, 508), (508, 520, 521, 509), (509, 521, 522, 510), (510, 522, 523, 511), (511, 523, 524, 512), (512, 524, 525, 513), (513, 525, 526, 514), (514, 526, 527, 515), (515, 527, 516, 504), (516, 528, 529, 517), (517, 529, 530, 518), (518, 530, 531, 519), (519, 531, 532, 520), (520, 532, 533, 521), (521, 533, 534, 522), (522, 534, 535, 523), (523, 535, 536, 524), (524, 536, 537, 525), (525, 537, 538, 526), (526, 538, 539, 527), (527, 539, 528, 516), (528, 540, 541, 529), (529, 541, 542, 530), (530, 542, 543, 531), (531, 543, 544, 532), (532, 544, 545, 533), (533, 545, 546, 534), (534, 546, 547, 535), (535, 547, 548, 536), (536, 548, 549, 537), (537, 549, 550, 538), (538, 550, 551, 539), (539, 551, 540, 528), (540, 552, 553, 541), (541, 553, 554, 542), (542, 554, 555, 543), (543, 555, 556, 544), (544, 556, 557, 545), (545, 557, 558, 546), (546, 558, 559, 547), (547, 559, 560, 548), (548, 560, 561, 549), (549, 561, 562, 550), (550, 562, 563, 551), (551, 563, 552, 540), (552, 564, 565, 553), (553, 565, 566, 554), (554, 566, 567, 555), (555, 567, 568, 556), (556, 568, 569, 557), (557, 569, 570, 558), (558, 570, 571, 559), (559, 571, 572, 560), (560, 572, 573, 561), (561, 573, 574, 562), (562, 574, 575, 563), (563, 575, 564, 552), (564, 0, 1, 565), (565, 1, 2, 566), (566, 2, 3, 567), (567, 3, 4, 568), (568, 4, 5, 569), (569, 5, 6, 570), (570, 6, 7, 571), (571, 7, 8, 572), (572, 8, 9, 573), (573, 9, 10, 574), (574, 10, 11, 575), (575, 11, 0, 564), (576, 588, 589, 577), (577, 589, 590, 578), (578, 590, 591, 579), (579, 591, 592, 580), (580, 592, 593, 581), (581, 593, 594, 582), (582, 594, 595, 583), (583, 595, 596, 584), (584, 596, 597, 585), (585, 597, 598, 586), (586, 598, 599, 587), (587, 599, 588, 576), (588, 600, 601, 589), (589, 601, 602, 590), (590, 602, 603, 591), (591, 603, 604, 592), (592, 604, 605, 593), (593, 605, 606, 594), (594, 606, 607, 595), (595, 607, 608, 596), (596, 608, 609, 597), (597, 609, 610, 598), (598, 610, 611, 599), (599, 611, 600, 588), (600, 612, 613, 601), (601, 613, 614, 602), (602, 614, 615, 603), (603, 615, 616, 604), (604, 616, 617, 605), (605, 617, 618, 606), (606, 618, 619, 607), (607, 619, 620, 608), (608, 620, 621, 609), (609, 621, 622, 610), (610, 622, 623, 611), (611, 623, 612, 600), (612, 624, 625, 613), (613, 625, 626, 614), (614, 626, 627, 615), (615, 627, 628, 616), (616, 628, 629, 617), (617, 629, 630, 618), (618, 630, 631, 619), (619, 631, 632, 620), (620, 632, 633, 621), (621, 633, 634, 622), (622, 634, 635, 623), (623, 635, 624, 612), (624, 636, 637, 625), (625, 637, 638, 626), (626, 638, 639, 627), (627, 639, 640, 628), (628, 640, 641, 629), (629, 641, 642, 630), (630, 642, 643, 631), (631, 643, 644, 632), (632, 644, 645, 633), (633, 645, 646, 634), (634, 646, 647, 635), (635, 647, 636, 624), (636, 648, 649, 637), (637, 649, 650, 638), (638, 650, 651, 639), (639, 651, 652, 640), (640, 652, 653, 641), (641, 653, 654, 642), (642, 654, 655, 643), (643, 655, 656, 644), (644, 656, 657, 645), (645, 657, 658, 646), (646, 658, 659, 647), (647, 659, 648, 636), (648, 660, 661, 649), (649, 661, 662, 650), (650, 662, 663, 651), (651, 663, 664, 652), (652, 664, 665, 653), (653, 665, 666, 654), (654, 666, 667, 655), (655, 667, 668, 656), (656, 668, 669, 657), (657, 669, 670, 658), (658, 670, 671, 659), (659, 671, 660, 648), (660, 672, 673, 661), (661, 673, 674, 662), (662, 674, 675, 663), (663, 675, 676, 664), (664, 676, 677, 665), (665, 677, 678, 666), (666, 678, 679, 667), (667, 679, 680, 668), (668, 680, 681, 669), (669, 681, 682, 670), (670, 682, 683, 671), (671, 683, 672, 660), (672, 684, 685, 673), (673, 685, 686, 674), (674, 686, 687, 675), (675, 687, 688, 676), (676, 688, 689, 677), (677, 689, 690, 678), (678, 690, 691, 679), (679, 691, 692, 680), (680, 692, 693, 681), (681, 693, 694, 682), (682, 694, 695, 683), (683, 695, 684, 672), (684, 696, 697, 685), (685, 697, 698, 686), (686, 698, 699, 687), (687, 699, 700, 688), (688, 700, 701, 689), (689, 701, 702, 690), (690, 702, 703, 691), (691, 703, 704, 692), (692, 704, 705, 693), (693, 705, 706, 694), (694, 706, 707, 695), (695, 707, 696, 684), (696, 708, 709, 697), (697, 709, 710, 698), (698, 710, 711, 699), (699, 711, 712, 700), (700, 712, 713, 701), (701, 713, 714, 702), (702, 714, 715, 703), (703, 715, 716, 704), (704, 716, 717, 705), (705, 717, 718, 706), (706, 718, 719, 707), (707, 719, 708, 696), (708, 720, 721, 709), (709, 721, 722, 710), (710, 722, 723, 711), (711, 723, 724, 712), (712, 724, 725, 713), (713, 725, 726, 714), (714, 726, 727, 715), (715, 727, 728, 716), (716, 728, 729, 717), (717, 729, 730, 718), (718, 730, 731, 719), (719, 731, 720, 708), (720, 732, 733, 721), (721, 733, 734, 722), (722, 734, 735, 723), (723, 735, 736, 724), (724, 736, 737, 725), (725, 737, 738, 726), (726, 738, 739, 727), (727, 739, 740, 728), (728, 740, 741, 729), (729, 741, 742, 730), (730, 742, 743, 731), (731, 743, 732, 720), (732, 744, 745, 733), (733, 745, 746, 734), (734, 746, 747, 735), (735, 747, 748, 736), (736, 748, 749, 737), (737, 749, 750, 738), (738, 750, 751, 739), (739, 751, 752, 740), (740, 752, 753, 741), (741, 753, 754, 742), (742, 754, 755, 743), (743, 755, 744, 732), (744, 756, 757, 745), (745, 757, 758, 746), (746, 758, 759, 747), (747, 759, 760, 748), (748, 760, 761, 749), (749, 761, 762, 750), (750, 762, 763, 751), (751, 763, 764, 752), (752, 764, 765, 753), (753, 765, 766, 754), (754, 766, 767, 755), (755, 767, 756, 744), (756, 768, 769, 757), (757, 769, 770, 758), (758, 770, 771, 759), (759, 771, 772, 760), (760, 772, 773, 761), (761, 773, 774, 762), (762, 774, 775, 763), (763, 775, 776, 764), (764, 776, 777, 765), (765, 777, 778, 766), (766, 778, 779, 767), (767, 779, 768, 756), (768, 780, 781, 769), (769, 781, 782, 770), (770, 782, 783, 771), (771, 783, 784, 772), (772, 784, 785, 773), (773, 785, 786, 774), (774, 786, 787, 775), (775, 787, 788, 776), (776, 788, 789, 777), (777, 789, 790, 778), (778, 790, 791, 779), (779, 791, 780, 768), (780, 792, 793, 781), (781, 793, 794, 782), (782, 794, 795, 783), (783, 795, 796, 784), (784, 796, 797, 785), (785, 797, 798, 786), (786, 798, 799, 787), (787, 799, 800, 788), (788, 800, 801, 789), (789, 801, 802, 790), (790, 802, 803, 791), (791, 803, 792, 780), (792, 804, 805, 793), (793, 805, 806, 794), (794, 806, 807, 795), (795, 807, 808, 796), (796, 808, 809, 797), (797, 809, 810, 798), (798, 810, 811, 799), (799, 811, 812, 800), (800, 812, 813, 801), (801, 813, 814, 802), (802, 814, 815, 803), (803, 815, 804, 792), (804, 816, 817, 805), (805, 817, 818, 806), (806, 818, 819, 807), (807, 819, 820, 808), (808, 820, 821, 809), (809, 821, 822, 810), (810, 822, 823, 811), (811, 823, 824, 812), (812, 824, 825, 813), (813, 825, 826, 814), (814, 826, 827, 815), (815, 827, 816, 804), (816, 828, 829, 817), (817, 829, 830, 818), (818, 830, 831, 819), (819, 831, 832, 820), (820, 832, 833, 821), (821, 833, 834, 822), (822, 834, 835, 823), (823, 835, 836, 824), (824, 836, 837, 825), (825, 837, 838, 826), (826, 838, 839, 827), (827, 839, 828, 816), (828, 840, 841, 829), (829, 841, 842, 830), (830, 842, 843, 831), (831, 843, 844, 832), (832, 844, 845, 833), (833, 845, 846, 834), (834, 846, 847, 835), (835, 847, 848, 836), (836, 848, 849, 837), (837, 849, 850, 838), (838, 850, 851, 839), (839, 851, 840, 828), (840, 852, 853, 841), (841, 853, 854, 842), (842, 854, 855, 843), (843, 855, 856, 844), (844, 856, 857, 845), (845, 857, 858, 846), (846, 858, 859, 847), (847, 859, 860, 848), (848, 860, 861, 849), (849, 861, 862, 850), (850, 862, 863, 851), (851, 863, 852, 840), (852, 864, 865, 853), (853, 865, 866, 854), (854, 866, 867, 855), (855, 867, 868, 856), (856, 868, 869, 857), (857, 869, 870, 858), (858, 870, 871, 859), (859, 871, 872, 860), (860, 872, 873, 861), (861, 873, 874, 862), (862, 874, 875, 863), (863, 875, 864, 852), (864, 876, 877, 865), (865, 877, 878, 866), (866, 878, 879, 867), (867, 879, 880, 868), (868, 880, 881, 869), (869, 881, 882, 870), (870, 882, 883, 871), (871, 883, 884, 872), (872, 884, 885, 873), (873, 885, 886, 874), (874, 886, 887, 875), (875, 887, 876, 864), (876, 888, 889, 877), (877, 889, 890, 878), (878, 890, 891, 879), (879, 891, 892, 880), (880, 892, 893, 881), (881, 893, 894, 882), (882, 894, 895, 883), (883, 895, 896, 884), (884, 896, 897, 885), (885, 897, 898, 886), (886, 898, 899, 887), (887, 899, 888, 876), (888, 900, 901, 889), (889, 901, 902, 890), (890, 902, 903, 891), (891, 903, 904, 892), (892, 904, 905, 893), (893, 905, 906, 894), (894, 906, 907, 895), (895, 907, 908, 896), (896, 908, 909, 897), (897, 909, 910, 898), (898, 910, 911, 899), (899, 911, 900, 888), (900, 912, 913, 901), (901, 913, 914, 902), (902, 914, 915, 903), (903, 915, 916, 904), (904, 916, 917, 905), (905, 917, 918, 906), (906, 918, 919, 907), (907, 919, 920, 908), (908, 920, 921, 909), (909, 921, 922, 910), (910, 922, 923, 911), (911, 923, 912, 900), (912, 924, 925, 913), (913, 925, 926, 914), (914, 926, 927, 915), (915, 927, 928, 916), (916, 928, 929, 917), (917, 929, 930, 918), (918, 930, 931, 919), (919, 931, 932, 920), (920, 932, 933, 921), (921, 933, 934, 922), (922, 934, 935, 923), (923, 935, 924, 912), (924, 936, 937, 925), (925, 937, 938, 926), (926, 938, 939, 927), (927, 939, 940, 928), (928, 940, 941, 929), (929, 941, 942, 930), (930, 942, 943, 931), (931, 943, 944, 932), (932, 944, 945, 933), (933, 945, 946, 934), (934, 946, 947, 935), (935, 947, 936, 924), (936, 948, 949, 937), (937, 949, 950, 938), (938, 950, 951, 939), (939, 951, 952, 940), (940, 952, 953, 941), (941, 953, 954, 942), (942, 954, 955, 943), (943, 955, 956, 944), (944, 956, 957, 945), (945, 957, 958, 946), (946, 958, 959, 947), (947, 959, 948, 936), (948, 960, 961, 949), (949, 961, 962, 950), (950, 962, 963, 951), (951, 963, 964, 952), (952, 964, 965, 953), (953, 965, 966, 954), (954, 966, 967, 955), (955, 967, 968, 956), (956, 968, 969, 957), (957, 969, 970, 958), (958, 970, 971, 959), (959, 971, 960, 948), (960, 972, 973, 961), (961, 973, 974, 962), (962, 974, 975, 963), (963, 975, 976, 964), (964, 976, 977, 965), (965, 977, 978, 966), (966, 978, 979, 967), (967, 979, 980, 968), (968, 980, 981, 969), (969, 981, 982, 970), (970, 982, 983, 971), (971, 983, 972, 960), (972, 984, 985, 973), (973, 985, 986, 974), (974, 986, 987, 975), (975, 987, 988, 976), (976, 988, 989, 977), (977, 989, 990, 978), (978, 990, 991, 979), (979, 991, 992, 980), (980, 992, 993, 981), (981, 993, 994, 982), (982, 994, 995, 983), (983, 995, 984, 972), (984, 996, 997, 985), (985, 997, 998, 986), (986, 998, 999, 987), (987, 999, 1000, 988), (988, 1000, 1001, 989), (989, 1001, 1002, 990), (990, 1002, 1003, 991), (991, 1003, 1004, 992), (992, 1004, 1005, 993), (993, 1005, 1006, 994), (994, 1006, 1007, 995), (995, 1007, 996, 984), (996, 1008, 1009, 997), (997, 1009, 1010, 998), (998, 1010, 1011, 999), (999, 1011, 1012, 1000), (1000, 1012, 1013, 1001), (1001, 1013, 1014, 1002), (1002, 1014, 1015, 1003), (1003, 1015, 1016, 1004), (1004, 1016, 1017, 1005), (1005, 1017, 1018, 1006), (1006, 1018, 1019, 1007), (1007, 1019, 1008, 996), (1008, 1020, 1021, 1009), (1009, 1021, 1022, 1010), (1010, 1022, 1023, 1011), (1011, 1023, 1024, 1012), (1012, 1024, 1025, 1013), (1013, 1025, 1026, 1014), (1014, 1026, 1027, 1015), (1015, 1027, 1028, 1016), (1016, 1028, 1029, 1017), (1017, 1029, 1030, 1018), (1018, 1030, 1031, 1019), (1019, 1031, 1020, 1008), (1020, 1032, 1033, 1021), (1021, 1033, 1034, 1022), (1022, 1034, 1035, 1023), (1023, 1035, 1036, 1024), (1024, 1036, 1037, 1025), (1025, 1037, 1038, 1026), (1026, 1038, 1039, 1027), (1027, 1039, 1040, 1028), (1028, 1040, 1041, 1029), (1029, 1041, 1042, 1030), (1030, 1042, 1043, 1031), (1031, 1043, 1032, 1020), (1032, 1044, 1045, 1033), (1033, 1045, 1046, 1034), (1034, 1046, 1047, 1035), (1035, 1047, 1048, 1036), (1036, 1048, 1049, 1037), (1037, 1049, 1050, 1038), (1038, 1050, 1051, 1039), (1039, 1051, 1052, 1040), (1040, 1052, 1053, 1041), (1041, 1053, 1054, 1042), (1042, 1054, 1055, 1043), (1043, 1055, 1044, 1032), (1044, 1056, 1057, 1045), (1045, 1057, 1058, 1046), (1046, 1058, 1059, 1047), (1047, 1059, 1060, 1048), (1048, 1060, 1061, 1049), (1049, 1061, 1062, 1050), (1050, 1062, 1063, 1051), (1051, 1063, 1064, 1052), (1052, 1064, 1065, 1053), (1053, 1065, 1066, 1054), (1054, 1066, 1067, 1055), (1055, 1067, 1056, 1044), (1056, 1068, 1069, 1057), (1057, 1069, 1070, 1058), (1058, 1070, 1071, 1059), (1059, 1071, 1072, 1060), (1060, 1072, 1073, 1061), (1061, 1073, 1074, 1062), (1062, 1074, 1075, 1063), (1063, 1075, 1076, 1064), (1064, 1076, 1077, 1065), (1065, 1077, 1078, 1066), (1066, 1078, 1079, 1067), (1067, 1079, 1068, 1056), (1068, 1080, 1081, 1069), (1069, 1081, 1082, 1070), (1070, 1082, 1083, 1071), (1071, 1083, 1084, 1072), (1072, 1084, 1085, 1073), (1073, 1085, 1086, 1074), (1074, 1086, 1087, 1075), (1075, 1087, 1088, 1076), (1076, 1088, 1089, 1077), (1077, 1089, 1090, 1078), (1078, 1090, 1091, 1079), (1079, 1091, 1080, 1068), (1080, 1092, 1093, 1081), (1081, 1093, 1094, 1082), (1082, 1094, 1095, 1083), (1083, 1095, 1096, 1084), (1084, 1096, 1097, 1085), (1085, 1097, 1098, 1086), (1086, 1098, 1099, 1087), (1087, 1099, 1100, 1088), (1088, 1100, 1101, 1089), (1089, 1101, 1102, 1090), (1090, 1102, 1103, 1091), (1091, 1103, 1092, 1080), (1092, 1104, 1105, 1093), (1093, 1105, 1106, 1094), (1094, 1106, 1107, 1095), (1095, 1107, 1108, 1096), (1096, 1108, 1109, 1097), (1097, 1109, 1110, 1098), (1098, 1110, 1111, 1099), (1099, 1111, 1112, 1100), (1100, 1112, 1113, 1101), (1101, 1113, 1114, 1102), (1102, 1114, 1115, 1103), (1103, 1115, 1104, 1092), (1104, 1116, 1117, 1105), (1105, 1117, 1118, 1106), (1106, 1118, 1119, 1107), (1107, 1119, 1120, 1108), (1108, 1120, 1121, 1109), (1109, 1121, 1122, 1110), (1110, 1122, 1123, 1111), (1111, 1123, 1124, 1112), (1112, 1124, 1125, 1113), (1113, 1125, 1126, 1114), (1114, 1126, 1127, 1115), (1115, 1127, 1116, 1104), (1116, 1128, 1129, 1117), (1117, 1129, 1130, 1118), (1118, 1130, 1131, 1119), (1119, 1131, 1132, 1120), (1120, 1132, 1133, 1121), (1121, 1133, 1134, 1122), (1122, 1134, 1135, 1123), (1123, 1135, 1136, 1124), (1124, 1136, 1137, 1125), (1125, 1137, 1138, 1126), (1126, 1138, 1139, 1127), (1127, 1139, 1128, 1116), (1128, 1140, 1141, 1129), (1129, 1141, 1142, 1130), (1130, 1142, 1143, 1131), (1131, 1143, 1144, 1132), (1132, 1144, 1145, 1133), (1133, 1145, 1146, 1134), (1134, 1146, 1147, 1135), (1135, 1147, 1148, 1136), (1136, 1148, 1149, 1137), (1137, 1149, 1150, 1138), (1138, 1150, 1151, 1139), (1139, 1151, 1140, 1128), (1140, 576, 577, 1141), (1141, 577, 578, 1142), (1142, 578, 579, 1143), (1143, 579, 580, 1144), (1144, 580, 581, 1145), (1145, 581, 582, 1146), (1146, 582, 583, 1147), (1147, 583, 584, 1148), (1148, 584, 585, 1149), (1149, 585, 586, 1150), (1150, 586, 587, 1151), (1151, 587, 576, 1140), (1152, 1164, 1165, 1153), (1153, 1165, 1166, 1154), (1154, 1166, 1167, 1155), (1155, 1167, 1168, 1156), (1156, 1168, 1169, 1157), (1157, 1169, 1170, 1158), (1158, 1170, 1171, 1159), (1159, 1171, 1172, 1160), (1160, 1172, 1173, 1161), (1161, 1173, 1174, 1162), (1162, 1174, 1175, 1163), (1163, 1175, 1164, 1152), (1164, 1176, 1177, 1165), (1165, 1177, 1178, 1166), (1166, 1178, 1179, 1167), (1167, 1179, 1180, 1168), (1168, 1180, 1181, 1169), (1169, 1181, 1182, 1170), (1170, 1182, 1183, 1171), (1171, 1183, 1184, 1172), (1172, 1184, 1185, 1173), (1173, 1185, 1186, 1174), (1174, 1186, 1187, 1175), (1175, 1187, 1176, 1164), (1176, 1188, 1189, 1177), (1177, 1189, 1190, 1178), (1178, 1190, 1191, 1179), (1179, 1191, 1192, 1180), (1180, 1192, 1193, 1181), (1181, 1193, 1194, 1182), (1182, 1194, 1195, 1183), (1183, 1195, 1196, 1184), (1184, 1196, 1197, 1185), (1185, 1197, 1198, 1186), (1186, 1198, 1199, 1187), (1187, 1199, 1188, 1176), (1188, 1200, 1201, 1189), (1189, 1201, 1202, 1190), (1190, 1202, 1203, 1191), (1191, 1203, 1204, 1192), (1192, 1204, 1205, 1193), (1193, 1205, 1206, 1194), (1194, 1206, 1207, 1195), (1195, 1207, 1208, 1196), (1196, 1208, 1209, 1197), (1197, 1209, 1210, 1198), (1198, 1210, 1211, 1199), (1199, 1211, 1200, 1188), (1200, 1212, 1213, 1201), (1201, 1213, 1214, 1202), (1202, 1214, 1215, 1203), (1203, 1215, 1216, 1204), (1204, 1216, 1217, 1205), (1205, 1217, 1218, 1206), (1206, 1218, 1219, 1207), (1207, 1219, 1220, 1208), (1208, 1220, 1221, 1209), (1209, 1221, 1222, 1210), (1210, 1222, 1223, 1211), (1211, 1223, 1212, 1200), (1212, 1224, 1225, 1213), (1213, 1225, 1226, 1214), (1214, 1226, 1227, 1215), (1215, 1227, 1228, 1216), (1216, 1228, 1229, 1217), (1217, 1229, 1230, 1218), (1218, 1230, 1231, 1219), (1219, 1231, 1232, 1220), (1220, 1232, 1233, 1221), (1221, 1233, 1234, 1222), (1222, 1234, 1235, 1223), (1223, 1235, 1224, 1212), (1224, 1236, 1237, 1225), (1225, 1237, 1238, 1226), (1226, 1238, 1239, 1227), (1227, 1239, 1240, 1228), (1228, 1240, 1241, 1229), (1229, 1241, 1242, 1230), (1230, 1242, 1243, 1231), (1231, 1243, 1244, 1232), (1232, 1244, 1245, 1233), (1233, 1245, 1246, 1234), (1234, 1246, 1247, 1235), (1235, 1247, 1236, 1224), (1236, 1248, 1249, 1237), (1237, 1249, 1250, 1238), (1238, 1250, 1251, 1239), (1239, 1251, 1252, 1240), (1240, 1252, 1253, 1241), (1241, 1253, 1254, 1242), (1242, 1254, 1255, 1243), (1243, 1255, 1256, 1244), (1244, 1256, 1257, 1245), (1245, 1257, 1258, 1246), (1246, 1258, 1259, 1247), (1247, 1259, 1248, 1236), (1248, 1260, 1261, 1249), (1249, 1261, 1262, 1250), (1250, 1262, 1263, 1251), (1251, 1263, 1264, 1252), (1252, 1264, 1265, 1253), (1253, 1265, 1266, 1254), (1254, 1266, 1267, 1255), (1255, 1267, 1268, 1256), (1256, 1268, 1269, 1257), (1257, 1269, 1270, 1258), (1258, 1270, 1271, 1259), (1259, 1271, 1260, 1248), (1260, 1272, 1273, 1261), (1261, 1273, 1274, 1262), (1262, 1274, 1275, 1263), (1263, 1275, 1276, 1264), (1264, 1276, 1277, 1265), (1265, 1277, 1278, 1266), (1266, 1278, 1279, 1267), (1267, 1279, 1280, 1268), (1268, 1280, 1281, 1269), (1269, 1281, 1282, 1270), (1270, 1282, 1283, 1271), (1271, 1283, 1272, 1260), (1272, 1284, 1285, 1273), (1273, 1285, 1286, 1274), (1274, 1286, 1287, 1275), (1275, 1287, 1288, 1276), (1276, 1288, 1289, 1277), (1277, 1289, 1290, 1278), (1278, 1290, 1291, 1279), (1279, 1291, 1292, 1280), (1280, 1292, 1293, 1281), (1281, 1293, 1294, 1282), (1282, 1294, 1295, 1283), (1283, 1295, 1284, 1272), (1284, 1296, 1297, 1285), (1285, 1297, 1298, 1286), (1286, 1298, 1299, 1287), (1287, 1299, 1300, 1288), (1288, 1300, 1301, 1289), (1289, 1301, 1302, 1290), (1290, 1302, 1303, 1291), (1291, 1303, 1304, 1292), (1292, 1304, 1305, 1293), (1293, 1305, 1306, 1294), (1294, 1306, 1307, 1295), (1295, 1307, 1296, 1284), (1296, 1308, 1309, 1297), (1297, 1309, 1310, 1298), (1298, 1310, 1311, 1299), (1299, 1311, 1312, 1300), (1300, 1312, 1313, 1301), (1301, 1313, 1314, 1302), (1302, 1314, 1315, 1303), (1303, 1315, 1316, 1304), (1304, 1316, 1317, 1305), (1305, 1317, 1318, 1306), (1306, 1318, 1319, 1307), (1307, 1319, 1308, 1296), (1308, 1320, 1321, 1309), (1309, 1321, 1322, 1310), (1310, 1322, 1323, 1311), (1311, 1323, 1324, 1312), (1312, 1324, 1325, 1313), (1313, 1325, 1326, 1314), (1314, 1326, 1327, 1315), (1315, 1327, 1328, 1316), (1316, 1328, 1329, 1317), (1317, 1329, 1330, 1318), (1318, 1330, 1331, 1319), (1319, 1331, 1320, 1308), (1320, 1332, 1333, 1321), (1321, 1333, 1334, 1322), (1322, 1334, 1335, 1323), (1323, 1335, 1336, 1324), (1324, 1336, 1337, 1325), (1325, 1337, 1338, 1326), (1326, 1338, 1339, 1327), (1327, 1339, 1340, 1328), (1328, 1340, 1341, 1329), (1329, 1341, 1342, 1330), (1330, 1342, 1343, 1331), (1331, 1343, 1332, 1320), (1332, 1344, 1345, 1333), (1333, 1345, 1346, 1334), (1334, 1346, 1347, 1335), (1335, 1347, 1348, 1336), (1336, 1348, 1349, 1337), (1337, 1349, 1350, 1338), (1338, 1350, 1351, 1339), (1339, 1351, 1352, 1340), (1340, 1352, 1353, 1341), (1341, 1353, 1354, 1342), (1342, 1354, 1355, 1343), (1343, 1355, 1344, 1332), (1344, 1356, 1357, 1345), (1345, 1357, 1358, 1346), (1346, 1358, 1359, 1347), (1347, 1359, 1360, 1348), (1348, 1360, 1361, 1349), (1349, 1361, 1362, 1350), (1350, 1362, 1363, 1351), (1351, 1363, 1364, 1352), (1352, 1364, 1365, 1353), (1353, 1365, 1366, 1354), (1354, 1366, 1367, 1355), (1355, 1367, 1356, 1344), (1356, 1368, 1369, 1357), (1357, 1369, 1370, 1358), (1358, 1370, 1371, 1359), (1359, 1371, 1372, 1360), (1360, 1372, 1373, 1361), (1361, 1373, 1374, 1362), (1362, 1374, 1375, 1363), (1363, 1375, 1376, 1364), (1364, 1376, 1377, 1365), (1365, 1377, 1378, 1366), (1366, 1378, 1379, 1367), (1367, 1379, 1368, 1356), (1368, 1380, 1381, 1369), (1369, 1381, 1382, 1370), (1370, 1382, 1383, 1371), (1371, 1383, 1384, 1372), (1372, 1384, 1385, 1373), (1373, 1385, 1386, 1374), (1374, 1386, 1387, 1375), (1375, 1387, 1388, 1376), (1376, 1388, 1389, 1377), (1377, 1389, 1390, 1378), (1378, 1390, 1391, 1379), (1379, 1391, 1380, 1368), (1380, 1392, 1393, 1381), (1381, 1393, 1394, 1382), (1382, 1394, 1395, 1383), (1383, 1395, 1396, 1384), (1384, 1396, 1397, 1385), (1385, 1397, 1398, 1386), (1386, 1398, 1399, 1387), (1387, 1399, 1400, 1388), (1388, 1400, 1401, 1389), (1389, 1401, 1402, 1390), (1390, 1402, 1403, 1391), (1391, 1403, 1392, 1380), (1392, 1404, 1405, 1393), (1393, 1405, 1406, 1394), (1394, 1406, 1407, 1395), (1395, 1407, 1408, 1396), (1396, 1408, 1409, 1397), (1397, 1409, 1410, 1398), (1398, 1410, 1411, 1399), (1399, 1411, 1412, 1400), (1400, 1412, 1413, 1401), (1401, 1413, 1414, 1402), (1402, 1414, 1415, 1403), (1403, 1415, 1404, 1392), (1404, 1416, 1417, 1405), (1405, 1417, 1418, 1406), (1406, 1418, 1419, 1407), (1407, 1419, 1420, 1408), (1408, 1420, 1421, 1409), (1409, 1421, 1422, 1410), (1410, 1422, 1423, 1411), (1411, 1423, 1424, 1412), (1412, 1424, 1425, 1413), (1413, 1425, 1426, 1414), (1414, 1426, 1427, 1415), (1415, 1427, 1416, 1404), (1416, 1428, 1429, 1417), (1417, 1429, 1430, 1418), (1418, 1430, 1431, 1419), (1419, 1431, 1432, 1420), (1420, 1432, 1433, 1421), (1421, 1433, 1434, 1422), (1422, 1434, 1435, 1423), (1423, 1435, 1436, 1424), (1424, 1436, 1437, 1425), (1425, 1437, 1438, 1426), (1426, 1438, 1439, 1427), (1427, 1439, 1428, 1416), (1428, 1440, 1441, 1429), (1429, 1441, 1442, 1430), (1430, 1442, 1443, 1431), (1431, 1443, 1444, 1432), (1432, 1444, 1445, 1433), (1433, 1445, 1446, 1434), (1434, 1446, 1447, 1435), (1435, 1447, 1448, 1436), (1436, 1448, 1449, 1437), (1437, 1449, 1450, 1438), (1438, 1450, 1451, 1439), (1439, 1451, 1440, 1428), (1440, 1452, 1453, 1441), (1441, 1453, 1454, 1442), (1442, 1454, 1455, 1443), (1443, 1455, 1456, 1444), (1444, 1456, 1457, 1445), (1445, 1457, 1458, 1446), (1446, 1458, 1459, 1447), (1447, 1459, 1460, 1448), (1448, 1460, 1461, 1449), (1449, 1461, 1462, 1450), (1450, 1462, 1463, 1451), (1451, 1463, 1452, 1440), (1452, 1464, 1465, 1453), (1453, 1465, 1466, 1454), (1454, 1466, 1467, 1455), (1455, 1467, 1468, 1456), (1456, 1468, 1469, 1457), (1457, 1469, 1470, 1458), (1458, 1470, 1471, 1459), (1459, 1471, 1472, 1460), (1460, 1472, 1473, 1461), (1461, 1473, 1474, 1462), (1462, 1474, 1475, 1463), (1463, 1475, 1464, 1452), (1464, 1476, 1477, 1465), (1465, 1477, 1478, 1466), (1466, 1478, 1479, 1467), (1467, 1479, 1480, 1468), (1468, 1480, 1481, 1469), (1469, 1481, 1482, 1470), (1470, 1482, 1483, 1471), (1471, 1483, 1484, 1472), (1472, 1484, 1485, 1473), (1473, 1485, 1486, 1474), (1474, 1486, 1487, 1475), (1475, 1487, 1476, 1464), (1476, 1488, 1489, 1477), (1477, 1489, 1490, 1478), (1478, 1490, 1491, 1479), (1479, 1491, 1492, 1480), (1480, 1492, 1493, 1481), (1481, 1493, 1494, 1482), (1482, 1494, 1495, 1483), (1483, 1495, 1496, 1484), (1484, 1496, 1497, 1485), (1485, 1497, 1498, 1486), (1486, 1498, 1499, 1487), (1487, 1499, 1488, 1476), (1488, 1500, 1501, 1489), (1489, 1501, 1502, 1490), (1490, 1502, 1503, 1491), (1491, 1503, 1504, 1492), (1492, 1504, 1505, 1493), (1493, 1505, 1506, 1494), (1494, 1506, 1507, 1495), (1495, 1507, 1508, 1496), (1496, 1508, 1509, 1497), (1497, 1509, 1510, 1498), (1498, 1510, 1511, 1499), (1499, 1511, 1500, 1488), (1500, 1512, 1513, 1501), (1501, 1513, 1514, 1502), (1502, 1514, 1515, 1503), (1503, 1515, 1516, 1504), (1504, 1516, 1517, 1505), (1505, 1517, 1518, 1506), (1506, 1518, 1519, 1507), (1507, 1519, 1520, 1508), (1508, 1520, 1521, 1509), (1509, 1521, 1522, 1510), (1510, 1522, 1523, 1511), (1511, 1523, 1512, 1500), (1512, 1524, 1525, 1513), (1513, 1525, 1526, 1514), (1514, 1526, 1527, 1515), (1515, 1527, 1528, 1516), (1516, 1528, 1529, 1517), (1517, 1529, 1530, 1518), (1518, 1530, 1531, 1519), (1519, 1531, 1532, 1520), (1520, 1532, 1533, 1521), (1521, 1533, 1534, 1522), (1522, 1534, 1535, 1523), (1523, 1535, 1524, 1512), (1524, 1536, 1537, 1525), (1525, 1537, 1538, 1526), (1526, 1538, 1539, 1527), (1527, 1539, 1540, 1528), (1528, 1540, 1541, 1529), (1529, 1541, 1542, 1530), (1530, 1542, 1543, 1531), (1531, 1543, 1544, 1532), (1532, 1544, 1545, 1533), (1533, 1545, 1546, 1534), (1534, 1546, 1547, 1535), (1535, 1547, 1536, 1524), (1536, 1548, 1549, 1537), (1537, 1549, 1550, 1538), (1538, 1550, 1551, 1539), (1539, 1551, 1552, 1540), (1540, 1552, 1553, 1541), (1541, 1553, 1554, 1542), (1542, 1554, 1555, 1543), (1543, 1555, 1556, 1544), (1544, 1556, 1557, 1545), (1545, 1557, 1558, 1546), (1546, 1558, 1559, 1547), (1547, 1559, 1548, 1536), (1548, 1560, 1561, 1549), (1549, 1561, 1562, 1550), (1550, 1562, 1563, 1551), (1551, 1563, 1564, 1552), (1552, 1564, 1565, 1553), (1553, 1565, 1566, 1554), (1554, 1566, 1567, 1555), (1555, 1567, 1568, 1556), (1556, 1568, 1569, 1557), (1557, 1569, 1570, 1558), (1558, 1570, 1571, 1559), (1559, 1571, 1560, 1548), (1560, 1572, 1573, 1561), (1561, 1573, 1574, 1562), (1562, 1574, 1575, 1563), (1563, 1575, 1576, 1564), (1564, 1576, 1577, 1565), (1565, 1577, 1578, 1566), (1566, 1578, 1579, 1567), (1567, 1579, 1580, 1568), (1568, 1580, 1581, 1569), (1569, 1581, 1582, 1570), (1570, 1582, 1583, 1571), (1571, 1583, 1572, 1560), (1572, 1584, 1585, 1573), (1573, 1585, 1586, 1574), (1574, 1586, 1587, 1575), (1575, 1587, 1588, 1576), (1576, 1588, 1589, 1577), (1577, 1589, 1590, 1578), (1578, 1590, 1591, 1579), (1579, 1591, 1592, 1580), (1580, 1592, 1593, 1581), (1581, 1593, 1594, 1582), (1582, 1594, 1595, 1583), (1583, 1595, 1584, 1572), (1584, 1596, 1597, 1585), (1585, 1597, 1598, 1586), (1586, 1598, 1599, 1587), (1587, 1599, 1600, 1588), (1588, 1600, 1601, 1589), (1589, 1601, 1602, 1590), (1590, 1602, 1603, 1591), (1591, 1603, 1604, 1592), (1592, 1604, 1605, 1593), (1593, 1605, 1606, 1594), (1594, 1606, 1607, 1595), (1595, 1607, 1596, 1584), (1596, 1608, 1609, 1597), (1597, 1609, 1610, 1598), (1598, 1610, 1611, 1599), (1599, 1611, 1612, 1600), (1600, 1612, 1613, 1601), (1601, 1613, 1614, 1602), (1602, 1614, 1615, 1603), (1603, 1615, 1616, 1604), (1604, 1616, 1617, 1605), (1605, 1617, 1618, 1606), (1606, 1618, 1619, 1607), (1607, 1619, 1608, 1596), (1608, 1620, 1621, 1609), (1609, 1621, 1622, 1610), (1610, 1622, 1623, 1611), (1611, 1623, 1624, 1612), (1612, 1624, 1625, 1613), (1613, 1625, 1626, 1614), (1614, 1626, 1627, 1615), (1615, 1627, 1628, 1616), (1616, 1628, 1629, 1617), (1617, 1629, 1630, 1618), (1618, 1630, 1631, 1619), (1619, 1631, 1620, 1608), (1620, 1632, 1633, 1621), (1621, 1633, 1634, 1622), (1622, 1634, 1635, 1623), (1623, 1635, 1636, 1624), (1624, 1636, 1637, 1625), (1625, 1637, 1638, 1626), (1626, 1638, 1639, 1627), (1627, 1639, 1640, 1628), (1628, 1640, 1641, 1629), (1629, 1641, 1642, 1630), (1630, 1642, 1643, 1631), (1631, 1643, 1632, 1620), (1632, 1644, 1645, 1633), (1633, 1645, 1646, 1634), (1634, 1646, 1647, 1635), (1635, 1647, 1648, 1636), (1636, 1648, 1649, 1637), (1637, 1649, 1650, 1638), (1638, 1650, 1651, 1639), (1639, 1651, 1652, 1640), (1640, 1652, 1653, 1641), (1641, 1653, 1654, 1642), (1642, 1654, 1655, 1643), (1643, 1655, 1644, 1632), (1644, 1656, 1657, 1645), (1645, 1657, 1658, 1646), (1646, 1658, 1659, 1647), (1647, 1659, 1660, 1648), (1648, 1660, 1661, 1649), (1649, 1661, 1662, 1650), (1650, 1662, 1663, 1651), (1651, 1663, 1664, 1652), (1652, 1664, 1665, 1653), (1653, 1665, 1666, 1654), (1654, 1666, 1667, 1655), (1655, 1667, 1656, 1644), (1656, 1668, 1669, 1657), (1657, 1669, 1670, 1658), (1658, 1670, 1671, 1659), (1659, 1671, 1672, 1660), (1660, 1672, 1673, 1661), (1661, 1673, 1674, 1662), (1662, 1674, 1675, 1663), (1663, 1675, 1676, 1664), (1664, 1676, 1677, 1665), (1665, 1677, 1678, 1666), (1666, 1678, 1679, 1667), (1667, 1679, 1668, 1656), (1668, 1680, 1681, 1669), (1669, 1681, 1682, 1670), (1670, 1682, 1683, 1671), (1671, 1683, 1684, 1672), (1672, 1684, 1685, 1673), (1673, 1685, 1686, 1674), (1674, 1686, 1687, 1675), (1675, 1687, 1688, 1676), (1676, 1688, 1689, 1677), (1677, 1689, 1690, 1678), (1678, 1690, 1691, 1679), (1679, 1691, 1680, 1668), (1680, 1692, 1693, 1681), (1681, 1693, 1694, 1682), (1682, 1694, 1695, 1683), (1683, 1695, 1696, 1684), (1684, 1696, 1697, 1685), (1685, 1697, 1698, 1686), (1686, 1698, 1699, 1687), (1687, 1699, 1700, 1688), (1688, 1700, 1701, 1689), (1689, 1701, 1702, 1690), (1690, 1702, 1703, 1691), (1691, 1703, 1692, 1680), (1692, 1704, 1705, 1693), (1693, 1705, 1706, 1694), (1694, 1706, 1707, 1695), (1695, 1707, 1708, 1696), (1696, 1708, 1709, 1697), (1697, 1709, 1710, 1698), (1698, 1710, 1711, 1699), (1699, 1711, 1712, 1700), (1700, 1712, 1713, 1701), (1701, 1713, 1714, 1702), (1702, 1714, 1715, 1703), (1703, 1715, 1704, 1692), (1704, 1716, 1717, 1705), (1705, 1717, 1718, 1706), (1706, 1718, 1719, 1707), (1707, 1719, 1720, 1708), (1708, 1720, 1721, 1709), (1709, 1721, 1722, 1710), (1710, 1722, 1723, 1711), (1711, 1723, 1724, 1712), (1712, 1724, 1725, 1713), (1713, 1725, 1726, 1714), (1714, 1726, 1727, 1715), (1715, 1727, 1716, 1704), (1716, 1152, 1153, 1717), (1717, 1153, 1154, 1718), (1718, 1154, 1155, 1719), (1719, 1155, 1156, 1720), (1720, 1156, 1157, 1721), (1721, 1157, 1158, 1722), (1722, 1158, 1159, 1723), (1723, 1159, 1160, 1724), (1724, 1160, 1161, 1725), (1725, 1161, 1162, 1726), (1726, 1162, 1163, 1727), (1727, 1163, 1152, 1716)])
me_torus.use_remesh_preserve_volume = False
me_torus.use_remesh_preserve_attributes = False
me_torus.use_mirror_vertex_groups = False
me_torus.update()

# ---- objects
ob_spl = bpy.data.objects.new('Spl', me_torus)

# ---- transforms, parenting, visibility, modifiers, constraints
ob_spl.location = (-0.01418, 0.002912, 0.04215)
ob_spl.scale = (0.9362, 0.9362, 0.9362)
ob_spl.lineart.crease_threshold = 0.0

# ---- collection membership
col_collection_1.objects.link(ob_spl)

# ---- scene / render settings (as saved in the file)
scene.frame_start = 1; scene.frame_end = 250; scene.frame_set(2)
scene.render.engine = 'BLENDER_EEVEE_NEXT'
scene.render.resolution_percentage = 50
scene.render.dither_intensity = 0.0
scene.cycles.use_denoising = False
scene.cycles.samples = 128
scene.cycles.sampling_pattern = 'TABULATED_SOBOL'
scene.cycles.light_sampling_threshold = 0.0
scene.cycles.use_adaptive_sampling = False
scene.cycles.use_light_tree = False
scene.cycles.blur_glossy = 0.0
scene.cycles.sample_clamp_indirect = 0.0
scene.view_settings.view_transform = 'Standard'
bpy.context.view_layer.update()

# ---- added for rendering (the .blend has no active camera and no usable light): camera, sun
cam_auto = bpy.data.cameras.new('AutoCamera')
cam_auto.lens = 50.0
cam_auto.sensor_width = 36.0
cam_auto.clip_end = 1000.0
ob_auto_camera = bpy.data.objects.new('AutoCamera', cam_auto)
scene.collection.objects.link(ob_auto_camera)
ob_auto_camera.location = (3.75192, -4.51641, 3.08722)
ob_auto_camera.rotation_euler = (1.09748, -7.21219e-08, 0.694738)
scene.camera = ob_auto_camera
light_auto_sun = bpy.data.lights.new('AutoSun', 'SUN')
light_auto_sun.energy = 3.0
light_auto_sun.angle = 0.0523599
ob_auto_sun = bpy.data.objects.new('AutoSun', light_auto_sun)
scene.collection.objects.link(ob_auto_sun)
ob_auto_sun.rotation_euler = (0.872665, 0.174533, 0.523599)
bpy.context.view_layer.update()
